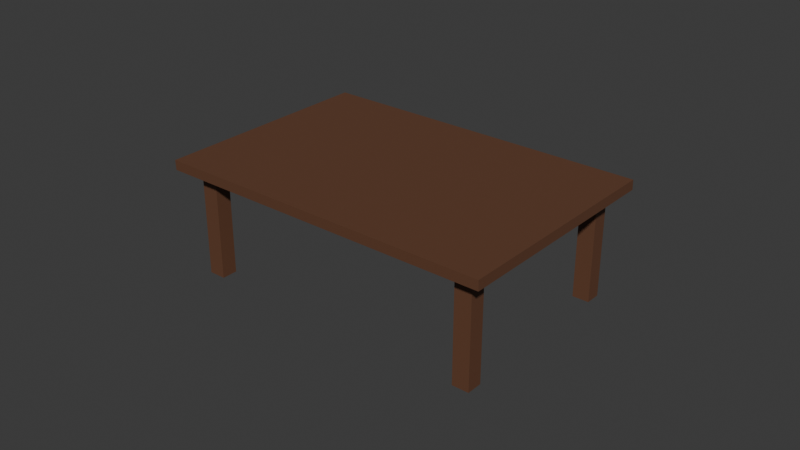 # Source: TableEmpty.blend  (saved by Blender 4.0.36; exported with 4.5.12 LTS)
import bpy
from mathutils import Matrix  # noqa: F401  (used for matrix-valued properties, if any)

bpy.ops.wm.read_factory_settings(use_empty=True)
scene = bpy.context.scene
scene.name = 'Scene'

# ---- collections
col_collection = bpy.data.collections.new('Collection'); scene.collection.children.link(col_collection)

# ---- materials (node trees are filled in below, after node groups)
mat_material_048 = bpy.data.materials.new('Material.048')
mat_material_048.use_transparent_shadow = False
mat_material_049 = bpy.data.materials.new('Material.049')
mat_material_049.use_transparent_shadow = False
mat_material_001 = bpy.data.materials.new('Material.001')
mat_material_001.alpha_threshold = 0.0
mat_material_001.use_transparent_shadow = False
mat_material_001.roughness = 0.5
mat_material_001.line_color = (0.0, 0.0, 0.0, 1.0)
mat_material_827 = bpy.data.materials.new('Material.827')
mat_material_827.use_transparent_shadow = False
mat_material_026 = bpy.data.materials.new('Material.026')
mat_material_026.use_transparent_shadow = False
mat_material_027 = bpy.data.materials.new('Material.027')
mat_material_027.use_transparent_shadow = False
mat_material_010 = bpy.data.materials.new('Material.010')
mat_material_010.use_transparent_shadow = False
mat_material_005 = bpy.data.materials.new('Material.005')
mat_material_005.use_transparent_shadow = False
mat_material_006 = bpy.data.materials.new('Material.006')
mat_material_006.use_transparent_shadow = False
mat_material_007 = bpy.data.materials.new('Material.007')
mat_material_007.use_transparent_shadow = False
mat_material_008 = bpy.data.materials.new('Material.008')
mat_material_008.use_transparent_shadow = False
mat_material_009 = bpy.data.materials.new('Material.009')
mat_material_009.use_transparent_shadow = False
mat_material_011 = bpy.data.materials.new('Material.011')
mat_material_011.use_transparent_shadow = False
mat_material_014 = bpy.data.materials.new('Material.014')
mat_material_014.use_transparent_shadow = False
mat_material_015 = bpy.data.materials.new('Material.015')
mat_material_015.use_transparent_shadow = False
mat_material_016 = bpy.data.materials.new('Material.016')
mat_material_016.use_transparent_shadow = False
mat_material_017 = bpy.data.materials.new('Material.017')
mat_material_017.use_transparent_shadow = False
mat_material_018 = bpy.data.materials.new('Material.018')
mat_material_018.use_transparent_shadow = False
mat_material_019 = bpy.data.materials.new('Material.019')
mat_material_019.use_transparent_shadow = False
mat_material_020 = bpy.data.materials.new('Material.020')
mat_material_020.use_transparent_shadow = False
mat_material_021 = bpy.data.materials.new('Material.021')
mat_material_021.use_transparent_shadow = False
mat_material_022 = bpy.data.materials.new('Material.022')
mat_material_022.use_transparent_shadow = False
mat_material_023 = bpy.data.materials.new('Material.023')
mat_material_023.use_transparent_shadow = False
mat_material_024 = bpy.data.materials.new('Material.024')
mat_material_024.use_transparent_shadow = False
mat_material_025 = bpy.data.materials.new('Material.025')
mat_material_025.use_transparent_shadow = False
mat_material_028 = bpy.data.materials.new('Material.028')
mat_material_028.use_transparent_shadow = False
mat_material_029 = bpy.data.materials.new('Material.029')
mat_material_029.use_transparent_shadow = False
mat_material_030 = bpy.data.materials.new('Material.030')
mat_material_030.use_transparent_shadow = False
mat_material_031 = bpy.data.materials.new('Material.031')
mat_material_031.use_transparent_shadow = False
mat_material_032 = bpy.data.materials.new('Material.032')
mat_material_032.use_transparent_shadow = False
mat_material_033 = bpy.data.materials.new('Material.033')
mat_material_033.use_transparent_shadow = False
mat_material_012 = bpy.data.materials.new('Material.012')
mat_material_012.use_transparent_shadow = False
mat_material_013 = bpy.data.materials.new('Material.013')
mat_material_013.use_transparent_shadow = False
mat_material_034 = bpy.data.materials.new('Material.034')
mat_material_034.alpha_threshold = 0.0
mat_material_034.use_transparent_shadow = False
mat_material_034.roughness = 0.5
mat_material_034.line_color = (0.0, 0.0, 0.0, 1.0)
mat_material_035 = bpy.data.materials.new('Material.035')
mat_material_035.use_transparent_shadow = False
mat_material_036 = bpy.data.materials.new('Material.036')
mat_material_036.alpha_threshold = 0.0
mat_material_036.use_transparent_shadow = False
mat_material_036.roughness = 0.5
mat_material_036.line_color = (0.0, 0.0, 0.0, 1.0)
mat_material_037 = bpy.data.materials.new('Material.037')
mat_material_037.use_transparent_shadow = False
mat_material_038 = bpy.data.materials.new('Material.038')
mat_material_038.alpha_threshold = 0.0
mat_material_038.use_transparent_shadow = False
mat_material_038.roughness = 0.5
mat_material_038.line_color = (0.0, 0.0, 0.0, 1.0)
mat_material_039 = bpy.data.materials.new('Material.039')
mat_material_039.use_transparent_shadow = False
mat_material_040 = bpy.data.materials.new('Material.040')
mat_material_040.use_transparent_shadow = False
mat_material_041 = bpy.data.materials.new('Material.041')
mat_material_041.use_transparent_shadow = False
mat_material_042 = bpy.data.materials.new('Material.042')
mat_material_042.use_transparent_shadow = False
mat_material_043 = bpy.data.materials.new('Material.043')
mat_material_043.use_transparent_shadow = False
mat_material_443 = bpy.data.materials.new('Material.443')
mat_material_443.use_transparent_shadow = False
mat_material_444 = bpy.data.materials.new('Material.444')
mat_material_444.use_transparent_shadow = False
mat_material_445 = bpy.data.materials.new('Material.445')
mat_material_445.use_transparent_shadow = False
mat_material_864 = bpy.data.materials.new('Material.864')
mat_material_864.use_transparent_shadow = False
mat_material_659 = bpy.data.materials.new('Material.659')
mat_material_659.use_transparent_shadow = False
mat_material_660 = bpy.data.materials.new('Material.660')
mat_material_660.use_transparent_shadow = False
mat_material_661 = bpy.data.materials.new('Material.661')
mat_material_661.use_transparent_shadow = False
mat_material_662 = bpy.data.materials.new('Material.662')
mat_material_662.use_transparent_shadow = False
mat_material_663 = bpy.data.materials.new('Material.663')
mat_material_663.use_transparent_shadow = False
mat_material_664 = bpy.data.materials.new('Material.664')
mat_material_664.use_transparent_shadow = False
mat_material_869 = bpy.data.materials.new('Material.869')
mat_material_869.use_transparent_shadow = False
mat_material_828 = bpy.data.materials.new('Material.828')
mat_material_828.use_transparent_shadow = False
mat_material_829 = bpy.data.materials.new('Material.829')
mat_material_829.use_transparent_shadow = False
mat_material_830 = bpy.data.materials.new('Material.830')
mat_material_830.use_transparent_shadow = False
mat_material_866 = bpy.data.materials.new('Material.866')
mat_material_866.use_transparent_shadow = False
mat_material_867 = bpy.data.materials.new('Material.867')
mat_material_867.use_transparent_shadow = False
mat_material_868 = bpy.data.materials.new('Material.868')
mat_material_868.use_transparent_shadow = False

# ---- node groups
ng_auto_smooth = bpy.data.node_groups.new('Auto Smooth', 'GeometryNodeTree')
_s = ng_auto_smooth.interface.new_socket(name='Geometry', in_out='OUTPUT', socket_type='NodeSocketGeometry')
_s = ng_auto_smooth.interface.new_socket(name='Geometry', in_out='INPUT', socket_type='NodeSocketGeometry')
_s = ng_auto_smooth.interface.new_socket(name='Angle', in_out='INPUT', socket_type='NodeSocketFloat')
_s.subtype = 'ANGLE'
_s.min_value = 0.0
_s.max_value = 3.142
ng_auto_smooth.is_modifier = True
_N = ng_auto_smooth.nodes; _L = ng_auto_smooth.links
n0 = _N.new('NodeGroupOutput'); n0.name = 'Group Output'; n0.location = (480, -100)
n1 = _N.new('NodeGroupInput'); n1.name = 'Group Input'; n1.location = (-420, -300)
n2 = _N.new('NodeGroupInput'); n2.name = 'Group Input.001'; n2.location = (-60, -100)
n3 = _N.new('GeometryNodeSetShadeSmooth'); n3.name = 'Set Shade Smooth'; n3.location = (120, -100)
n3.domain = 'EDGE'
n4 = _N.new('GeometryNodeSetShadeSmooth'); n4.name = 'Set Shade Smooth.001'; n4.location = (300, -100)
n5 = _N.new('GeometryNodeInputMeshEdgeAngle'); n5.name = 'Edge Angle'; n5.location = (-420, -220)
n6 = _N.new('GeometryNodeInputEdgeSmooth'); n6.name = 'Is Edge Smooth'; n6.location = (-60, -160)
n7 = _N.new('GeometryNodeInputShadeSmooth'); n7.name = 'Is Face Smooth'; n7.location = (-240, -340)
n8 = _N.new('FunctionNodeBooleanMath'); n8.name = 'Boolean Math'; n8.location = (-60, -220)
n9 = _N.new('FunctionNodeCompare'); n9.name = 'Compare'; n9.location = (-240, -180)
n9.operation = 'LESS_EQUAL'
_L.new(n5.outputs[0], n9.inputs[0])
_L.new(n4.outputs[0], n0.inputs[0])
_L.new(n1.outputs[1], n9.inputs[1])
_L.new(n9.outputs[0], n8.inputs[0])
_L.new(n7.outputs[0], n8.inputs[1])
_L.new(n2.outputs[0], n3.inputs[0])
_L.new(n6.outputs[0], n3.inputs[1])
_L.new(n3.outputs[0], n4.inputs[0])
_L.new(n8.outputs[0], n3.inputs[2])
n0.is_active_output = True

# ---- material node trees
mat_material_048.use_nodes = True; mat_material_048.node_tree.nodes.clear()
_N = mat_material_048.node_tree.nodes; _L = mat_material_048.node_tree.links
n0 = _N.new('ShaderNodeBsdfPrincipled'); n0.name = 'Principled BSDF'; n0.location = (10, 300)
n0.distribution = 'GGX'
n0.subsurface_method = 'RANDOM_WALK_SKIN'
n0.inputs[0].default_value = (0.2019, 0.01377, 0.01055, 1.0)
n0.inputs[3].default_value = 1.45
n0.inputs[27].default_value = (0.0, 0.0, 0.0, 1.0)
n0.inputs[28].default_value = 1.0
n1 = _N.new('ShaderNodeOutputMaterial'); n1.name = 'Material Output'; n1.location = (300, 300)
_L.new(n0.outputs[0], n1.inputs[0])
n1.is_active_output = True
mat_material_049.use_nodes = True; mat_material_049.node_tree.nodes.clear()
_N = mat_material_049.node_tree.nodes; _L = mat_material_049.node_tree.links
n0 = _N.new('ShaderNodeBsdfPrincipled'); n0.name = 'Principled BSDF'; n0.location = (10, 300)
n0.distribution = 'GGX'
n0.subsurface_method = 'RANDOM_WALK_SKIN'
n0.inputs[3].default_value = 1.45
n0.inputs[27].default_value = (0.0, 0.0, 0.0, 1.0)
n0.inputs[28].default_value = 1.0
n1 = _N.new('ShaderNodeOutputMaterial'); n1.name = 'Material Output'; n1.location = (300, 300)
_L.new(n0.outputs[0], n1.inputs[0])
n1.is_active_output = True
mat_material_001.use_nodes = True; mat_material_001.node_tree.nodes.clear()
_N = mat_material_001.node_tree.nodes; _L = mat_material_001.node_tree.links
n0 = _N.new('ShaderNodeOutputMaterial'); n0.name = 'Material Output'; n0.location = (300, 300)
n1 = _N.new('ShaderNodeBsdfPrincipled'); n1.name = 'Principled BSDF'; n1.location = (10, 300)
n1.distribution = 'GGX'
n1.subsurface_method = 'RANDOM_WALK_SKIN'
n1.inputs[0].default_value = (0.1376, 0.05987, 0.03224, 1.0)
n1.inputs[3].default_value = 1.45
n1.inputs[27].default_value = (0.0, 0.0, 0.0, 1.0)
n1.inputs[28].default_value = 1.0
_L.new(n1.outputs[0], n0.inputs[0])
n0.is_active_output = True
mat_material_827.use_nodes = True; mat_material_827.node_tree.nodes.clear()
_N = mat_material_827.node_tree.nodes; _L = mat_material_827.node_tree.links
n0 = _N.new('ShaderNodeBsdfPrincipled'); n0.name = 'Principled BSDF'; n0.location = (10, 300)
n0.distribution = 'GGX'
n0.subsurface_method = 'RANDOM_WALK_SKIN'
n0.inputs[0].default_value = (0.2346, 0.09306, 0.02519, 1.0)
n0.inputs[3].default_value = 1.45
n0.inputs[27].default_value = (0.0, 0.0, 0.0, 1.0)
n0.inputs[28].default_value = 1.0
n1 = _N.new('ShaderNodeOutputMaterial'); n1.name = 'Material Output'; n1.location = (300, 300)
_L.new(n0.outputs[0], n1.inputs[0])
n1.is_active_output = True
mat_material_026.use_nodes = True; mat_material_026.node_tree.nodes.clear()
_N = mat_material_026.node_tree.nodes; _L = mat_material_026.node_tree.links
n0 = _N.new('ShaderNodeBsdfPrincipled'); n0.name = 'Principled BSDF'; n0.location = (10, 300)
n0.distribution = 'GGX'
n0.subsurface_method = 'RANDOM_WALK_SKIN'
n0.inputs[0].default_value = (0.8, 0.5844, 0.1343, 1.0)
n0.inputs[3].default_value = 1.45
n0.inputs[27].default_value = (0.0, 0.0, 0.0, 1.0)
n0.inputs[28].default_value = 1.0
n1 = _N.new('ShaderNodeOutputMaterial'); n1.name = 'Material Output'; n1.location = (300, 300)
_L.new(n0.outputs[0], n1.inputs[0])
n1.is_active_output = True
mat_material_027.use_nodes = True; mat_material_027.node_tree.nodes.clear()
_N = mat_material_027.node_tree.nodes; _L = mat_material_027.node_tree.links
n0 = _N.new('ShaderNodeBsdfPrincipled'); n0.name = 'Principled BSDF'; n0.location = (10, 300)
n0.distribution = 'GGX'
n0.subsurface_method = 'RANDOM_WALK_SKIN'
n0.inputs[0].default_value = (0.04696, 0.01401, 0.008877, 1.0)
n0.inputs[3].default_value = 1.45
n0.inputs[27].default_value = (0.0, 0.0, 0.0, 1.0)
n0.inputs[28].default_value = 1.0
n1 = _N.new('ShaderNodeOutputMaterial'); n1.name = 'Material Output'; n1.location = (300, 300)
_L.new(n0.outputs[0], n1.inputs[0])
n1.is_active_output = True
mat_material_010.use_nodes = True; mat_material_010.node_tree.nodes.clear()
_N = mat_material_010.node_tree.nodes; _L = mat_material_010.node_tree.links
n0 = _N.new('ShaderNodeBsdfPrincipled'); n0.name = 'Principled BSDF'; n0.location = (10, 300)
n0.distribution = 'GGX'
n0.subsurface_method = 'RANDOM_WALK_SKIN'
n0.inputs[0].default_value = (0.6038, 0.6038, 0.6038, 1.0)
n0.inputs[1].default_value = 0.4145
n0.inputs[2].default_value = 0.1684
n0.inputs[3].default_value = 1.45
n0.inputs[27].default_value = (0.0, 0.0, 0.0, 1.0)
n0.inputs[28].default_value = 1.0
n1 = _N.new('ShaderNodeOutputMaterial'); n1.name = 'Material Output'; n1.location = (300, 300)
_L.new(n0.outputs[0], n1.inputs[0])
n1.is_active_output = True
mat_material_005.use_nodes = True; mat_material_005.node_tree.nodes.clear()
_N = mat_material_005.node_tree.nodes; _L = mat_material_005.node_tree.links
n0 = _N.new('ShaderNodeBsdfPrincipled'); n0.name = 'Principled BSDF'; n0.location = (10, 300)
n0.distribution = 'GGX'
n0.subsurface_method = 'RANDOM_WALK_SKIN'
n0.inputs[0].default_value = (0.8, 0.5844, 0.1343, 1.0)
n0.inputs[3].default_value = 1.45
n0.inputs[27].default_value = (0.0, 0.0, 0.0, 1.0)
n0.inputs[28].default_value = 1.0
n1 = _N.new('ShaderNodeOutputMaterial'); n1.name = 'Material Output'; n1.location = (300, 300)
_L.new(n0.outputs[0], n1.inputs[0])
n1.is_active_output = True
mat_material_006.use_nodes = True; mat_material_006.node_tree.nodes.clear()
_N = mat_material_006.node_tree.nodes; _L = mat_material_006.node_tree.links
n0 = _N.new('ShaderNodeBsdfPrincipled'); n0.name = 'Principled BSDF'; n0.location = (10, 300)
n0.distribution = 'GGX'
n0.subsurface_method = 'RANDOM_WALK_SKIN'
n0.inputs[0].default_value = (0.04696, 0.01401, 0.008877, 1.0)
n0.inputs[3].default_value = 1.45
n0.inputs[27].default_value = (0.0, 0.0, 0.0, 1.0)
n0.inputs[28].default_value = 1.0
n1 = _N.new('ShaderNodeOutputMaterial'); n1.name = 'Material Output'; n1.location = (300, 300)
_L.new(n0.outputs[0], n1.inputs[0])
n1.is_active_output = True
mat_material_007.use_nodes = True; mat_material_007.node_tree.nodes.clear()
_N = mat_material_007.node_tree.nodes; _L = mat_material_007.node_tree.links
n0 = _N.new('ShaderNodeBsdfPrincipled'); n0.name = 'Principled BSDF'; n0.location = (10, 300)
n0.distribution = 'GGX'
n0.subsurface_method = 'RANDOM_WALK_SKIN'
n0.inputs[0].default_value = (0.08864, 0.2462, 0.07692, 1.0)
n0.inputs[3].default_value = 1.45
n0.inputs[27].default_value = (0.0, 0.0, 0.0, 1.0)
n0.inputs[28].default_value = 1.0
n1 = _N.new('ShaderNodeOutputMaterial'); n1.name = 'Material Output'; n1.location = (300, 300)
_L.new(n0.outputs[0], n1.inputs[0])
n1.is_active_output = True
mat_material_008.use_nodes = True; mat_material_008.node_tree.nodes.clear()
_N = mat_material_008.node_tree.nodes; _L = mat_material_008.node_tree.links
n0 = _N.new('ShaderNodeBsdfPrincipled'); n0.name = 'Principled BSDF'; n0.location = (10, 300)
n0.distribution = 'GGX'
n0.subsurface_method = 'RANDOM_WALK_SKIN'
n0.inputs[0].default_value = (0.01222, 0.00766, 0.004534, 1.0)
n0.inputs[3].default_value = 1.45
n0.inputs[27].default_value = (0.0, 0.0, 0.0, 1.0)
n0.inputs[28].default_value = 1.0
n1 = _N.new('ShaderNodeOutputMaterial'); n1.name = 'Material Output'; n1.location = (300, 300)
_L.new(n0.outputs[0], n1.inputs[0])
n1.is_active_output = True
mat_material_009.use_nodes = True; mat_material_009.node_tree.nodes.clear()
_N = mat_material_009.node_tree.nodes; _L = mat_material_009.node_tree.links
n0 = _N.new('ShaderNodeBsdfPrincipled'); n0.name = 'Principled BSDF'; n0.location = (10, 300)
n0.distribution = 'GGX'
n0.subsurface_method = 'RANDOM_WALK_SKIN'
n0.inputs[0].default_value = (0.08864, 0.2462, 0.07692, 1.0)
n0.inputs[3].default_value = 1.45
n0.inputs[27].default_value = (0.0, 0.0, 0.0, 1.0)
n0.inputs[28].default_value = 1.0
n1 = _N.new('ShaderNodeOutputMaterial'); n1.name = 'Material Output'; n1.location = (300, 300)
_L.new(n0.outputs[0], n1.inputs[0])
n1.is_active_output = True
mat_material_011.use_nodes = True; mat_material_011.node_tree.nodes.clear()
_N = mat_material_011.node_tree.nodes; _L = mat_material_011.node_tree.links
n0 = _N.new('ShaderNodeBsdfPrincipled'); n0.name = 'Principled BSDF'; n0.location = (10, 300)
n0.distribution = 'GGX'
n0.subsurface_method = 'RANDOM_WALK_SKIN'
n0.inputs[0].default_value = (0.01222, 0.00766, 0.004534, 1.0)
n0.inputs[3].default_value = 1.45
n0.inputs[27].default_value = (0.0, 0.0, 0.0, 1.0)
n0.inputs[28].default_value = 1.0
n1 = _N.new('ShaderNodeOutputMaterial'); n1.name = 'Material Output'; n1.location = (300, 300)
_L.new(n0.outputs[0], n1.inputs[0])
n1.is_active_output = True
mat_material_014.use_nodes = True; mat_material_014.node_tree.nodes.clear()
_N = mat_material_014.node_tree.nodes; _L = mat_material_014.node_tree.links
n0 = _N.new('ShaderNodeBsdfPrincipled'); n0.name = 'Principled BSDF'; n0.location = (10, 300)
n0.distribution = 'GGX'
n0.subsurface_method = 'RANDOM_WALK_SKIN'
n0.inputs[0].default_value = (0.08864, 0.2462, 0.07692, 1.0)
n0.inputs[3].default_value = 1.45
n0.inputs[27].default_value = (0.0, 0.0, 0.0, 1.0)
n0.inputs[28].default_value = 1.0
n1 = _N.new('ShaderNodeOutputMaterial'); n1.name = 'Material Output'; n1.location = (300, 300)
_L.new(n0.outputs[0], n1.inputs[0])
n1.is_active_output = True
mat_material_015.use_nodes = True; mat_material_015.node_tree.nodes.clear()
_N = mat_material_015.node_tree.nodes; _L = mat_material_015.node_tree.links
n0 = _N.new('ShaderNodeBsdfPrincipled'); n0.name = 'Principled BSDF'; n0.location = (10, 300)
n0.distribution = 'GGX'
n0.subsurface_method = 'RANDOM_WALK_SKIN'
n0.inputs[0].default_value = (0.01222, 0.00766, 0.004534, 1.0)
n0.inputs[3].default_value = 1.45
n0.inputs[27].default_value = (0.0, 0.0, 0.0, 1.0)
n0.inputs[28].default_value = 1.0
n1 = _N.new('ShaderNodeOutputMaterial'); n1.name = 'Material Output'; n1.location = (300, 300)
_L.new(n0.outputs[0], n1.inputs[0])
n1.is_active_output = True
mat_material_016.use_nodes = True; mat_material_016.node_tree.nodes.clear()
_N = mat_material_016.node_tree.nodes; _L = mat_material_016.node_tree.links
n0 = _N.new('ShaderNodeBsdfPrincipled'); n0.name = 'Principled BSDF'; n0.location = (10, 300)
n0.distribution = 'GGX'
n0.subsurface_method = 'RANDOM_WALK_SKIN'
n0.inputs[0].default_value = (0.8, 0.5844, 0.1343, 1.0)
n0.inputs[3].default_value = 1.45
n0.inputs[27].default_value = (0.0, 0.0, 0.0, 1.0)
n0.inputs[28].default_value = 1.0
n1 = _N.new('ShaderNodeOutputMaterial'); n1.name = 'Material Output'; n1.location = (300, 300)
_L.new(n0.outputs[0], n1.inputs[0])
n1.is_active_output = True
mat_material_017.use_nodes = True; mat_material_017.node_tree.nodes.clear()
_N = mat_material_017.node_tree.nodes; _L = mat_material_017.node_tree.links
n0 = _N.new('ShaderNodeBsdfPrincipled'); n0.name = 'Principled BSDF'; n0.location = (10, 300)
n0.distribution = 'GGX'
n0.subsurface_method = 'RANDOM_WALK_SKIN'
n0.inputs[0].default_value = (0.04696, 0.01401, 0.008877, 1.0)
n0.inputs[3].default_value = 1.45
n0.inputs[27].default_value = (0.0, 0.0, 0.0, 1.0)
n0.inputs[28].default_value = 1.0
n1 = _N.new('ShaderNodeOutputMaterial'); n1.name = 'Material Output'; n1.location = (300, 300)
_L.new(n0.outputs[0], n1.inputs[0])
n1.is_active_output = True
mat_material_018.use_nodes = True; mat_material_018.node_tree.nodes.clear()
_N = mat_material_018.node_tree.nodes; _L = mat_material_018.node_tree.links
n0 = _N.new('ShaderNodeBsdfPrincipled'); n0.name = 'Principled BSDF'; n0.location = (10, 300)
n0.distribution = 'GGX'
n0.subsurface_method = 'RANDOM_WALK_SKIN'
n0.inputs[0].default_value = (0.08864, 0.2462, 0.07692, 1.0)
n0.inputs[3].default_value = 1.45
n0.inputs[27].default_value = (0.0, 0.0, 0.0, 1.0)
n0.inputs[28].default_value = 1.0
n1 = _N.new('ShaderNodeOutputMaterial'); n1.name = 'Material Output'; n1.location = (300, 300)
_L.new(n0.outputs[0], n1.inputs[0])
n1.is_active_output = True
mat_material_019.use_nodes = True; mat_material_019.node_tree.nodes.clear()
_N = mat_material_019.node_tree.nodes; _L = mat_material_019.node_tree.links
n0 = _N.new('ShaderNodeBsdfPrincipled'); n0.name = 'Principled BSDF'; n0.location = (10, 300)
n0.distribution = 'GGX'
n0.subsurface_method = 'RANDOM_WALK_SKIN'
n0.inputs[0].default_value = (0.01222, 0.00766, 0.004534, 1.0)
n0.inputs[3].default_value = 1.45
n0.inputs[27].default_value = (0.0, 0.0, 0.0, 1.0)
n0.inputs[28].default_value = 1.0
n1 = _N.new('ShaderNodeOutputMaterial'); n1.name = 'Material Output'; n1.location = (300, 300)
_L.new(n0.outputs[0], n1.inputs[0])
n1.is_active_output = True
mat_material_020.use_nodes = True; mat_material_020.node_tree.nodes.clear()
_N = mat_material_020.node_tree.nodes; _L = mat_material_020.node_tree.links
n0 = _N.new('ShaderNodeBsdfPrincipled'); n0.name = 'Principled BSDF'; n0.location = (10, 300)
n0.distribution = 'GGX'
n0.subsurface_method = 'RANDOM_WALK_SKIN'
n0.inputs[0].default_value = (0.08864, 0.2462, 0.07692, 1.0)
n0.inputs[3].default_value = 1.45
n0.inputs[27].default_value = (0.0, 0.0, 0.0, 1.0)
n0.inputs[28].default_value = 1.0
n1 = _N.new('ShaderNodeOutputMaterial'); n1.name = 'Material Output'; n1.location = (300, 300)
_L.new(n0.outputs[0], n1.inputs[0])
n1.is_active_output = True
mat_material_021.use_nodes = True; mat_material_021.node_tree.nodes.clear()
_N = mat_material_021.node_tree.nodes; _L = mat_material_021.node_tree.links
n0 = _N.new('ShaderNodeBsdfPrincipled'); n0.name = 'Principled BSDF'; n0.location = (10, 300)
n0.distribution = 'GGX'
n0.subsurface_method = 'RANDOM_WALK_SKIN'
n0.inputs[0].default_value = (0.01222, 0.00766, 0.004534, 1.0)
n0.inputs[3].default_value = 1.45
n0.inputs[27].default_value = (0.0, 0.0, 0.0, 1.0)
n0.inputs[28].default_value = 1.0
n1 = _N.new('ShaderNodeOutputMaterial'); n1.name = 'Material Output'; n1.location = (300, 300)
_L.new(n0.outputs[0], n1.inputs[0])
n1.is_active_output = True
mat_material_022.use_nodes = True; mat_material_022.node_tree.nodes.clear()
_N = mat_material_022.node_tree.nodes; _L = mat_material_022.node_tree.links
n0 = _N.new('ShaderNodeBsdfPrincipled'); n0.name = 'Principled BSDF'; n0.location = (10, 300)
n0.distribution = 'GGX'
n0.subsurface_method = 'RANDOM_WALK_SKIN'
n0.inputs[0].default_value = (0.08864, 0.2462, 0.07692, 1.0)
n0.inputs[3].default_value = 1.45
n0.inputs[27].default_value = (0.0, 0.0, 0.0, 1.0)
n0.inputs[28].default_value = 1.0
n1 = _N.new('ShaderNodeOutputMaterial'); n1.name = 'Material Output'; n1.location = (300, 300)
_L.new(n0.outputs[0], n1.inputs[0])
n1.is_active_output = True
mat_material_023.use_nodes = True; mat_material_023.node_tree.nodes.clear()
_N = mat_material_023.node_tree.nodes; _L = mat_material_023.node_tree.links
n0 = _N.new('ShaderNodeBsdfPrincipled'); n0.name = 'Principled BSDF'; n0.location = (10, 300)
n0.distribution = 'GGX'
n0.subsurface_method = 'RANDOM_WALK_SKIN'
n0.inputs[0].default_value = (0.01222, 0.00766, 0.004534, 1.0)
n0.inputs[3].default_value = 1.45
n0.inputs[27].default_value = (0.0, 0.0, 0.0, 1.0)
n0.inputs[28].default_value = 1.0
n1 = _N.new('ShaderNodeOutputMaterial'); n1.name = 'Material Output'; n1.location = (300, 300)
_L.new(n0.outputs[0], n1.inputs[0])
n1.is_active_output = True
mat_material_024.use_nodes = True; mat_material_024.node_tree.nodes.clear()
_N = mat_material_024.node_tree.nodes; _L = mat_material_024.node_tree.links
n0 = _N.new('ShaderNodeBsdfPrincipled'); n0.name = 'Principled BSDF'; n0.location = (10, 300)
n0.distribution = 'GGX'
n0.subsurface_method = 'RANDOM_WALK_SKIN'
n0.inputs[0].default_value = (0.08864, 0.2462, 0.07692, 1.0)
n0.inputs[3].default_value = 1.45
n0.inputs[27].default_value = (0.0, 0.0, 0.0, 1.0)
n0.inputs[28].default_value = 1.0
n1 = _N.new('ShaderNodeOutputMaterial'); n1.name = 'Material Output'; n1.location = (300, 300)
_L.new(n0.outputs[0], n1.inputs[0])
n1.is_active_output = True
mat_material_025.use_nodes = True; mat_material_025.node_tree.nodes.clear()
_N = mat_material_025.node_tree.nodes; _L = mat_material_025.node_tree.links
n0 = _N.new('ShaderNodeBsdfPrincipled'); n0.name = 'Principled BSDF'; n0.location = (10, 300)
n0.distribution = 'GGX'
n0.subsurface_method = 'RANDOM_WALK_SKIN'
n0.inputs[0].default_value = (0.01222, 0.00766, 0.004534, 1.0)
n0.inputs[3].default_value = 1.45
n0.inputs[27].default_value = (0.0, 0.0, 0.0, 1.0)
n0.inputs[28].default_value = 1.0
n1 = _N.new('ShaderNodeOutputMaterial'); n1.name = 'Material Output'; n1.location = (300, 300)
_L.new(n0.outputs[0], n1.inputs[0])
n1.is_active_output = True
mat_material_028.use_nodes = True; mat_material_028.node_tree.nodes.clear()
_N = mat_material_028.node_tree.nodes; _L = mat_material_028.node_tree.links
n0 = _N.new('ShaderNodeBsdfPrincipled'); n0.name = 'Principled BSDF'; n0.location = (10, 300)
n0.distribution = 'GGX'
n0.subsurface_method = 'RANDOM_WALK_SKIN'
n0.inputs[0].default_value = (0.08864, 0.2462, 0.07692, 1.0)
n0.inputs[3].default_value = 1.45
n0.inputs[27].default_value = (0.0, 0.0, 0.0, 1.0)
n0.inputs[28].default_value = 1.0
n1 = _N.new('ShaderNodeOutputMaterial'); n1.name = 'Material Output'; n1.location = (300, 300)
_L.new(n0.outputs[0], n1.inputs[0])
n1.is_active_output = True
mat_material_029.use_nodes = True; mat_material_029.node_tree.nodes.clear()
_N = mat_material_029.node_tree.nodes; _L = mat_material_029.node_tree.links
n0 = _N.new('ShaderNodeBsdfPrincipled'); n0.name = 'Principled BSDF'; n0.location = (10, 300)
n0.distribution = 'GGX'
n0.subsurface_method = 'RANDOM_WALK_SKIN'
n0.inputs[0].default_value = (0.01222, 0.00766, 0.004534, 1.0)
n0.inputs[3].default_value = 1.45
n0.inputs[27].default_value = (0.0, 0.0, 0.0, 1.0)
n0.inputs[28].default_value = 1.0
n1 = _N.new('ShaderNodeOutputMaterial'); n1.name = 'Material Output'; n1.location = (300, 300)
_L.new(n0.outputs[0], n1.inputs[0])
n1.is_active_output = True
mat_material_030.use_nodes = True; mat_material_030.node_tree.nodes.clear()
_N = mat_material_030.node_tree.nodes; _L = mat_material_030.node_tree.links
n0 = _N.new('ShaderNodeBsdfPrincipled'); n0.name = 'Principled BSDF'; n0.location = (10, 300)
n0.distribution = 'GGX'
n0.subsurface_method = 'RANDOM_WALK_SKIN'
n0.inputs[0].default_value = (0.08864, 0.2462, 0.07692, 1.0)
n0.inputs[3].default_value = 1.45
n0.inputs[27].default_value = (0.0, 0.0, 0.0, 1.0)
n0.inputs[28].default_value = 1.0
n1 = _N.new('ShaderNodeOutputMaterial'); n1.name = 'Material Output'; n1.location = (300, 300)
_L.new(n0.outputs[0], n1.inputs[0])
n1.is_active_output = True
mat_material_031.use_nodes = True; mat_material_031.node_tree.nodes.clear()
_N = mat_material_031.node_tree.nodes; _L = mat_material_031.node_tree.links
n0 = _N.new('ShaderNodeBsdfPrincipled'); n0.name = 'Principled BSDF'; n0.location = (10, 300)
n0.distribution = 'GGX'
n0.subsurface_method = 'RANDOM_WALK_SKIN'
n0.inputs[0].default_value = (0.01222, 0.00766, 0.004534, 1.0)
n0.inputs[3].default_value = 1.45
n0.inputs[27].default_value = (0.0, 0.0, 0.0, 1.0)
n0.inputs[28].default_value = 1.0
n1 = _N.new('ShaderNodeOutputMaterial'); n1.name = 'Material Output'; n1.location = (300, 300)
_L.new(n0.outputs[0], n1.inputs[0])
n1.is_active_output = True
mat_material_032.use_nodes = True; mat_material_032.node_tree.nodes.clear()
_N = mat_material_032.node_tree.nodes; _L = mat_material_032.node_tree.links
n0 = _N.new('ShaderNodeBsdfPrincipled'); n0.name = 'Principled BSDF'; n0.location = (10, 300)
n0.distribution = 'GGX'
n0.subsurface_method = 'RANDOM_WALK_SKIN'
n0.inputs[0].default_value = (0.08864, 0.2462, 0.07692, 1.0)
n0.inputs[3].default_value = 1.45
n0.inputs[27].default_value = (0.0, 0.0, 0.0, 1.0)
n0.inputs[28].default_value = 1.0
n1 = _N.new('ShaderNodeOutputMaterial'); n1.name = 'Material Output'; n1.location = (300, 300)
_L.new(n0.outputs[0], n1.inputs[0])
n1.is_active_output = True
mat_material_033.use_nodes = True; mat_material_033.node_tree.nodes.clear()
_N = mat_material_033.node_tree.nodes; _L = mat_material_033.node_tree.links
n0 = _N.new('ShaderNodeBsdfPrincipled'); n0.name = 'Principled BSDF'; n0.location = (10, 300)
n0.distribution = 'GGX'
n0.subsurface_method = 'RANDOM_WALK_SKIN'
n0.inputs[0].default_value = (0.01222, 0.00766, 0.004534, 1.0)
n0.inputs[3].default_value = 1.45
n0.inputs[27].default_value = (0.0, 0.0, 0.0, 1.0)
n0.inputs[28].default_value = 1.0
n1 = _N.new('ShaderNodeOutputMaterial'); n1.name = 'Material Output'; n1.location = (300, 300)
_L.new(n0.outputs[0], n1.inputs[0])
n1.is_active_output = True
mat_material_012.use_nodes = True; mat_material_012.node_tree.nodes.clear()
_N = mat_material_012.node_tree.nodes; _L = mat_material_012.node_tree.links
n0 = _N.new('ShaderNodeBsdfPrincipled'); n0.name = 'Principled BSDF'; n0.location = (10, 300)
n0.distribution = 'GGX'
n0.subsurface_method = 'RANDOM_WALK_SKIN'
n0.inputs[0].default_value = (0.8, 0.5844, 0.1343, 1.0)
n0.inputs[3].default_value = 1.45
n0.inputs[27].default_value = (0.0, 0.0, 0.0, 1.0)
n0.inputs[28].default_value = 1.0
n1 = _N.new('ShaderNodeOutputMaterial'); n1.name = 'Material Output'; n1.location = (300, 300)
_L.new(n0.outputs[0], n1.inputs[0])
n1.is_active_output = True
mat_material_013.use_nodes = True; mat_material_013.node_tree.nodes.clear()
_N = mat_material_013.node_tree.nodes; _L = mat_material_013.node_tree.links
n0 = _N.new('ShaderNodeBsdfPrincipled'); n0.name = 'Principled BSDF'; n0.location = (10, 300)
n0.distribution = 'GGX'
n0.subsurface_method = 'RANDOM_WALK_SKIN'
n0.inputs[0].default_value = (0.04696, 0.01401, 0.008877, 1.0)
n0.inputs[3].default_value = 1.45
n0.inputs[27].default_value = (0.0, 0.0, 0.0, 1.0)
n0.inputs[28].default_value = 1.0
n1 = _N.new('ShaderNodeOutputMaterial'); n1.name = 'Material Output'; n1.location = (300, 300)
_L.new(n0.outputs[0], n1.inputs[0])
n1.is_active_output = True
mat_material_034.use_nodes = True; mat_material_034.node_tree.nodes.clear()
_N = mat_material_034.node_tree.nodes; _L = mat_material_034.node_tree.links
n0 = _N.new('ShaderNodeOutputMaterial'); n0.name = 'Material Output'; n0.location = (300, 300)
n1 = _N.new('ShaderNodeBsdfPrincipled'); n1.name = 'Principled BSDF'; n1.location = (10, 300)
n1.distribution = 'GGX'
n1.subsurface_method = 'RANDOM_WALK_SKIN'
n1.inputs[0].default_value = (0.08353, 0.01885, 0.0102, 1.0)
n1.inputs[3].default_value = 1.45
n1.inputs[27].default_value = (0.0, 0.0, 0.0, 1.0)
n1.inputs[28].default_value = 1.0
_L.new(n1.outputs[0], n0.inputs[0])
n0.is_active_output = True
mat_material_035.use_nodes = True; mat_material_035.node_tree.nodes.clear()
_N = mat_material_035.node_tree.nodes; _L = mat_material_035.node_tree.links
n0 = _N.new('ShaderNodeBsdfPrincipled'); n0.name = 'Principled BSDF'; n0.location = (10, 300)
n0.distribution = 'GGX'
n0.subsurface_method = 'RANDOM_WALK_SKIN'
n0.inputs[3].default_value = 1.45
n0.inputs[27].default_value = (0.0, 0.0, 0.0, 1.0)
n0.inputs[28].default_value = 1.0
n1 = _N.new('ShaderNodeOutputMaterial'); n1.name = 'Material Output'; n1.location = (300, 300)
_L.new(n0.outputs[0], n1.inputs[0])
n1.is_active_output = True
mat_material_036.use_nodes = True; mat_material_036.node_tree.nodes.clear()
_N = mat_material_036.node_tree.nodes; _L = mat_material_036.node_tree.links
n0 = _N.new('ShaderNodeOutputMaterial'); n0.name = 'Material Output'; n0.location = (300, 300)
n1 = _N.new('ShaderNodeBsdfPrincipled'); n1.name = 'Principled BSDF'; n1.location = (10, 300)
n1.distribution = 'GGX'
n1.subsurface_method = 'RANDOM_WALK_SKIN'
n1.inputs[0].default_value = (0.08353, 0.01885, 0.0102, 1.0)
n1.inputs[3].default_value = 1.45
n1.inputs[27].default_value = (0.0, 0.0, 0.0, 1.0)
n1.inputs[28].default_value = 1.0
_L.new(n1.outputs[0], n0.inputs[0])
n0.is_active_output = True
mat_material_037.use_nodes = True; mat_material_037.node_tree.nodes.clear()
_N = mat_material_037.node_tree.nodes; _L = mat_material_037.node_tree.links
n0 = _N.new('ShaderNodeBsdfPrincipled'); n0.name = 'Principled BSDF'; n0.location = (10, 300)
n0.distribution = 'GGX'
n0.subsurface_method = 'RANDOM_WALK_SKIN'
n0.inputs[3].default_value = 1.45
n0.inputs[27].default_value = (0.0, 0.0, 0.0, 1.0)
n0.inputs[28].default_value = 1.0
n1 = _N.new('ShaderNodeOutputMaterial'); n1.name = 'Material Output'; n1.location = (300, 300)
_L.new(n0.outputs[0], n1.inputs[0])
n1.is_active_output = True
mat_material_038.use_nodes = True; mat_material_038.node_tree.nodes.clear()
_N = mat_material_038.node_tree.nodes; _L = mat_material_038.node_tree.links
n0 = _N.new('ShaderNodeOutputMaterial'); n0.name = 'Material Output'; n0.location = (300, 300)
n1 = _N.new('ShaderNodeBsdfPrincipled'); n1.name = 'Principled BSDF'; n1.location = (10, 300)
n1.distribution = 'GGX'
n1.subsurface_method = 'RANDOM_WALK_SKIN'
n1.inputs[0].default_value = (0.08353, 0.01885, 0.0102, 1.0)
n1.inputs[3].default_value = 1.45
n1.inputs[27].default_value = (0.0, 0.0, 0.0, 1.0)
n1.inputs[28].default_value = 1.0
_L.new(n1.outputs[0], n0.inputs[0])
n0.is_active_output = True
mat_material_039.use_nodes = True; mat_material_039.node_tree.nodes.clear()
_N = mat_material_039.node_tree.nodes; _L = mat_material_039.node_tree.links
n0 = _N.new('ShaderNodeBsdfPrincipled'); n0.name = 'Principled BSDF'; n0.location = (10, 300)
n0.distribution = 'GGX'
n0.subsurface_method = 'RANDOM_WALK_SKIN'
n0.inputs[3].default_value = 1.45
n0.inputs[27].default_value = (0.0, 0.0, 0.0, 1.0)
n0.inputs[28].default_value = 1.0
n1 = _N.new('ShaderNodeOutputMaterial'); n1.name = 'Material Output'; n1.location = (300, 300)
_L.new(n0.outputs[0], n1.inputs[0])
n1.is_active_output = True
mat_material_040.use_nodes = True; mat_material_040.node_tree.nodes.clear()
_N = mat_material_040.node_tree.nodes; _L = mat_material_040.node_tree.links
n0 = _N.new('ShaderNodeBsdfPrincipled'); n0.name = 'Principled BSDF'; n0.location = (10, 300)
n0.distribution = 'GGX'
n0.subsurface_method = 'RANDOM_WALK_SKIN'
n0.inputs[0].default_value = (0.8, 0.4408, 0.7932, 1.0)
n0.inputs[1].default_value = 0.5026
n0.inputs[3].default_value = 1.45
n0.inputs[27].default_value = (0.0, 0.0, 0.0, 1.0)
n0.inputs[28].default_value = 1.0
n1 = _N.new('ShaderNodeOutputMaterial'); n1.name = 'Material Output'; n1.location = (300, 300)
_L.new(n0.outputs[0], n1.inputs[0])
n1.is_active_output = True
mat_material_041.use_nodes = True; mat_material_041.node_tree.nodes.clear()
_N = mat_material_041.node_tree.nodes; _L = mat_material_041.node_tree.links
n0 = _N.new('ShaderNodeBsdfPrincipled'); n0.name = 'Principled BSDF'; n0.location = (10, 300)
n0.distribution = 'GGX'
n0.subsurface_method = 'RANDOM_WALK_SKIN'
n0.inputs[0].default_value = (0.0, 0.0, 0.0, 1.0)
n0.inputs[1].default_value = 0.8031
n0.inputs[2].default_value = 0.2306
n0.inputs[3].default_value = 1.45
n0.inputs[27].default_value = (0.0, 0.0, 0.0, 1.0)
n0.inputs[28].default_value = 1.0
n1 = _N.new('ShaderNodeOutputMaterial'); n1.name = 'Material Output'; n1.location = (300, 300)
_L.new(n0.outputs[0], n1.inputs[0])
n1.is_active_output = True
mat_material_042.use_nodes = True; mat_material_042.node_tree.nodes.clear()
_N = mat_material_042.node_tree.nodes; _L = mat_material_042.node_tree.links
n0 = _N.new('ShaderNodeBsdfPrincipled'); n0.name = 'Principled BSDF'; n0.location = (10, 300)
n0.distribution = 'GGX'
n0.subsurface_method = 'RANDOM_WALK_SKIN'
n0.inputs[0].default_value = (0.8, 0.4408, 0.7932, 1.0)
n0.inputs[1].default_value = 0.5026
n0.inputs[3].default_value = 1.45
n0.inputs[27].default_value = (0.0, 0.0, 0.0, 1.0)
n0.inputs[28].default_value = 1.0
n1 = _N.new('ShaderNodeOutputMaterial'); n1.name = 'Material Output'; n1.location = (300, 300)
_L.new(n0.outputs[0], n1.inputs[0])
n1.is_active_output = True
mat_material_043.use_nodes = True; mat_material_043.node_tree.nodes.clear()
_N = mat_material_043.node_tree.nodes; _L = mat_material_043.node_tree.links
n0 = _N.new('ShaderNodeBsdfPrincipled'); n0.name = 'Principled BSDF'; n0.location = (10, 300)
n0.distribution = 'GGX'
n0.subsurface_method = 'RANDOM_WALK_SKIN'
n0.inputs[0].default_value = (0.0, 0.0, 0.0, 1.0)
n0.inputs[1].default_value = 0.8031
n0.inputs[2].default_value = 0.2306
n0.inputs[3].default_value = 1.45
n0.inputs[27].default_value = (0.0, 0.0, 0.0, 1.0)
n0.inputs[28].default_value = 1.0
n1 = _N.new('ShaderNodeOutputMaterial'); n1.name = 'Material Output'; n1.location = (300, 300)
_L.new(n0.outputs[0], n1.inputs[0])
n1.is_active_output = True
mat_material_443.use_nodes = True; mat_material_443.node_tree.nodes.clear()
_N = mat_material_443.node_tree.nodes; _L = mat_material_443.node_tree.links
n0 = _N.new('ShaderNodeBsdfPrincipled'); n0.name = 'Principled BSDF'; n0.location = (10, 300)
n0.distribution = 'GGX'
n0.subsurface_method = 'RANDOM_WALK_SKIN'
n0.inputs[0].default_value = (0.3032, 0.1536, 0.08041, 1.0)
n0.inputs[3].default_value = 1.45
n0.inputs[27].default_value = (0.0, 0.0, 0.0, 1.0)
n0.inputs[28].default_value = 1.0
n1 = _N.new('ShaderNodeOutputMaterial'); n1.name = 'Material Output'; n1.location = (300, 300)
_L.new(n0.outputs[0], n1.inputs[0])
n1.is_active_output = True
mat_material_444.use_nodes = True; mat_material_444.node_tree.nodes.clear()
_N = mat_material_444.node_tree.nodes; _L = mat_material_444.node_tree.links
n0 = _N.new('ShaderNodeBsdfPrincipled'); n0.name = 'Principled BSDF'; n0.location = (10, 300)
n0.distribution = 'GGX'
n0.subsurface_method = 'RANDOM_WALK_SKIN'
n0.inputs[0].default_value = (0.06681, 0.001391, 0.0008789, 1.0)
n0.inputs[3].default_value = 1.45
n0.inputs[27].default_value = (0.0, 0.0, 0.0, 1.0)
n0.inputs[28].default_value = 1.0
n1 = _N.new('ShaderNodeOutputMaterial'); n1.name = 'Material Output'; n1.location = (300, 300)
_L.new(n0.outputs[0], n1.inputs[0])
n1.is_active_output = True
mat_material_445.use_nodes = True; mat_material_445.node_tree.nodes.clear()
_N = mat_material_445.node_tree.nodes; _L = mat_material_445.node_tree.links
n0 = _N.new('ShaderNodeBsdfPrincipled'); n0.name = 'Principled BSDF'; n0.location = (10, 300)
n0.distribution = 'GGX'
n0.subsurface_method = 'RANDOM_WALK_SKIN'
n0.inputs[0].default_value = (0.3931, 0.0, 0.001161, 1.0)
n0.inputs[3].default_value = 1.45
n0.inputs[27].default_value = (0.0, 0.0, 0.0, 1.0)
n0.inputs[28].default_value = 1.0
n1 = _N.new('ShaderNodeOutputMaterial'); n1.name = 'Material Output'; n1.location = (300, 300)
_L.new(n0.outputs[0], n1.inputs[0])
n1.is_active_output = True
mat_material_864.use_nodes = True; mat_material_864.node_tree.nodes.clear()
_N = mat_material_864.node_tree.nodes; _L = mat_material_864.node_tree.links
n0 = _N.new('ShaderNodeBsdfPrincipled'); n0.name = 'Principled BSDF'; n0.location = (10, 300)
n0.distribution = 'GGX'
n0.subsurface_method = 'RANDOM_WALK_SKIN'
n0.inputs[0].default_value = (0.8829, 0.6015, 0.0, 1.0)
n0.inputs[3].default_value = 1.45
n0.inputs[27].default_value = (0.0, 0.0, 0.0, 1.0)
n0.inputs[28].default_value = 1.0
n1 = _N.new('ShaderNodeOutputMaterial'); n1.name = 'Material Output'; n1.location = (300, 300)
_L.new(n0.outputs[0], n1.inputs[0])
n1.is_active_output = True
mat_material_659.use_nodes = True; mat_material_659.node_tree.nodes.clear()
_N = mat_material_659.node_tree.nodes; _L = mat_material_659.node_tree.links
n0 = _N.new('ShaderNodeBsdfPrincipled'); n0.name = 'Principled BSDF'; n0.location = (10, 300)
n0.distribution = 'GGX'
n0.subsurface_method = 'RANDOM_WALK_SKIN'
n0.inputs[0].default_value = (1.0, 1.0, 1.0, 1.0)
n0.inputs[3].default_value = 1.45
n0.inputs[27].default_value = (0.0, 0.0, 0.0, 1.0)
n0.inputs[28].default_value = 1.0
n1 = _N.new('ShaderNodeOutputMaterial'); n1.name = 'Material Output'; n1.location = (300, 300)
_L.new(n0.outputs[0], n1.inputs[0])
n1.is_active_output = True
mat_material_660.use_nodes = True; mat_material_660.node_tree.nodes.clear()
_N = mat_material_660.node_tree.nodes; _L = mat_material_660.node_tree.links
n0 = _N.new('ShaderNodeBsdfPrincipled'); n0.name = 'Principled BSDF'; n0.location = (10, 300)
n0.distribution = 'GGX'
n0.subsurface_method = 'RANDOM_WALK_SKIN'
n0.inputs[0].default_value = (0.8, 0.1007, 0.1007, 1.0)
n0.inputs[3].default_value = 1.45
n0.inputs[27].default_value = (0.0, 0.0, 0.0, 1.0)
n0.inputs[28].default_value = 1.0
n1 = _N.new('ShaderNodeOutputMaterial'); n1.name = 'Material Output'; n1.location = (300, 300)
_L.new(n0.outputs[0], n1.inputs[0])
n1.is_active_output = True
mat_material_661.use_nodes = True; mat_material_661.node_tree.nodes.clear()
_N = mat_material_661.node_tree.nodes; _L = mat_material_661.node_tree.links
n0 = _N.new('ShaderNodeBsdfPrincipled'); n0.name = 'Principled BSDF'; n0.location = (10, 300)
n0.distribution = 'GGX'
n0.subsurface_method = 'RANDOM_WALK_SKIN'
n0.inputs[0].default_value = (1.0, 1.0, 1.0, 1.0)
n0.inputs[3].default_value = 1.45
n0.inputs[27].default_value = (0.0, 0.0, 0.0, 1.0)
n0.inputs[28].default_value = 1.0
n1 = _N.new('ShaderNodeOutputMaterial'); n1.name = 'Material Output'; n1.location = (300, 300)
_L.new(n0.outputs[0], n1.inputs[0])
n1.is_active_output = True
mat_material_662.use_nodes = True; mat_material_662.node_tree.nodes.clear()
_N = mat_material_662.node_tree.nodes; _L = mat_material_662.node_tree.links
n0 = _N.new('ShaderNodeBsdfPrincipled'); n0.name = 'Principled BSDF'; n0.location = (10, 300)
n0.distribution = 'GGX'
n0.subsurface_method = 'RANDOM_WALK_SKIN'
n0.inputs[0].default_value = (0.8, 0.1007, 0.1007, 1.0)
n0.inputs[3].default_value = 1.45
n0.inputs[27].default_value = (0.0, 0.0, 0.0, 1.0)
n0.inputs[28].default_value = 1.0
n1 = _N.new('ShaderNodeOutputMaterial'); n1.name = 'Material Output'; n1.location = (300, 300)
_L.new(n0.outputs[0], n1.inputs[0])
n1.is_active_output = True
mat_material_663.use_nodes = True; mat_material_663.node_tree.nodes.clear()
_N = mat_material_663.node_tree.nodes; _L = mat_material_663.node_tree.links
n0 = _N.new('ShaderNodeBsdfPrincipled'); n0.name = 'Principled BSDF'; n0.location = (10, 300)
n0.distribution = 'GGX'
n0.subsurface_method = 'RANDOM_WALK_SKIN'
n0.inputs[0].default_value = (1.0, 1.0, 1.0, 1.0)
n0.inputs[3].default_value = 1.45
n0.inputs[27].default_value = (0.0, 0.0, 0.0, 1.0)
n0.inputs[28].default_value = 1.0
n1 = _N.new('ShaderNodeOutputMaterial'); n1.name = 'Material Output'; n1.location = (300, 300)
_L.new(n0.outputs[0], n1.inputs[0])
n1.is_active_output = True
mat_material_664.use_nodes = True; mat_material_664.node_tree.nodes.clear()
_N = mat_material_664.node_tree.nodes; _L = mat_material_664.node_tree.links
n0 = _N.new('ShaderNodeBsdfPrincipled'); n0.name = 'Principled BSDF'; n0.location = (10, 300)
n0.distribution = 'GGX'
n0.subsurface_method = 'RANDOM_WALK_SKIN'
n0.inputs[0].default_value = (0.8, 0.1007, 0.1007, 1.0)
n0.inputs[3].default_value = 1.45
n0.inputs[27].default_value = (0.0, 0.0, 0.0, 1.0)
n0.inputs[28].default_value = 1.0
n1 = _N.new('ShaderNodeOutputMaterial'); n1.name = 'Material Output'; n1.location = (300, 300)
_L.new(n0.outputs[0], n1.inputs[0])
n1.is_active_output = True
mat_material_869.use_nodes = True; mat_material_869.node_tree.nodes.clear()
_N = mat_material_869.node_tree.nodes; _L = mat_material_869.node_tree.links
n0 = _N.new('ShaderNodeBsdfPrincipled'); n0.name = 'Principled BSDF'; n0.location = (10, 300)
n0.distribution = 'GGX'
n0.subsurface_method = 'RANDOM_WALK_SKIN'
n0.inputs[3].default_value = 1.45
n0.inputs[27].default_value = (0.0, 0.0, 0.0, 1.0)
n0.inputs[28].default_value = 1.0
n1 = _N.new('ShaderNodeOutputMaterial'); n1.name = 'Material Output'; n1.location = (300, 300)
_L.new(n0.outputs[0], n1.inputs[0])
n1.is_active_output = True
mat_material_828.use_nodes = True; mat_material_828.node_tree.nodes.clear()
_N = mat_material_828.node_tree.nodes; _L = mat_material_828.node_tree.links
n0 = _N.new('ShaderNodeBsdfPrincipled'); n0.name = 'Principled BSDF'; n0.location = (10, 300)
n0.distribution = 'GGX'
n0.subsurface_method = 'RANDOM_WALK_SKIN'
n0.inputs[0].default_value = (0.3032, 0.1536, 0.08041, 1.0)
n0.inputs[3].default_value = 1.45
n0.inputs[27].default_value = (0.0, 0.0, 0.0, 1.0)
n0.inputs[28].default_value = 1.0
n1 = _N.new('ShaderNodeOutputMaterial'); n1.name = 'Material Output'; n1.location = (300, 300)
_L.new(n0.outputs[0], n1.inputs[0])
n1.is_active_output = True
mat_material_829.use_nodes = True; mat_material_829.node_tree.nodes.clear()
_N = mat_material_829.node_tree.nodes; _L = mat_material_829.node_tree.links
n0 = _N.new('ShaderNodeBsdfPrincipled'); n0.name = 'Principled BSDF'; n0.location = (10, 300)
n0.distribution = 'GGX'
n0.subsurface_method = 'RANDOM_WALK_SKIN'
n0.inputs[0].default_value = (0.06681, 0.001391, 0.0008789, 1.0)
n0.inputs[3].default_value = 1.45
n0.inputs[27].default_value = (0.0, 0.0, 0.0, 1.0)
n0.inputs[28].default_value = 1.0
n1 = _N.new('ShaderNodeOutputMaterial'); n1.name = 'Material Output'; n1.location = (300, 300)
_L.new(n0.outputs[0], n1.inputs[0])
n1.is_active_output = True
mat_material_830.use_nodes = True; mat_material_830.node_tree.nodes.clear()
_N = mat_material_830.node_tree.nodes; _L = mat_material_830.node_tree.links
n0 = _N.new('ShaderNodeBsdfPrincipled'); n0.name = 'Principled BSDF'; n0.location = (10, 300)
n0.distribution = 'GGX'
n0.subsurface_method = 'RANDOM_WALK_SKIN'
n0.inputs[0].default_value = (0.3931, 0.0, 0.001161, 1.0)
n0.inputs[3].default_value = 1.45
n0.inputs[27].default_value = (0.0, 0.0, 0.0, 1.0)
n0.inputs[28].default_value = 1.0
n1 = _N.new('ShaderNodeOutputMaterial'); n1.name = 'Material Output'; n1.location = (300, 300)
_L.new(n0.outputs[0], n1.inputs[0])
n1.is_active_output = True
mat_material_866.use_nodes = True; mat_material_866.node_tree.nodes.clear()
_N = mat_material_866.node_tree.nodes; _L = mat_material_866.node_tree.links
n0 = _N.new('ShaderNodeBsdfPrincipled'); n0.name = 'Principled BSDF'; n0.location = (10, 300)
n0.distribution = 'GGX'
n0.subsurface_method = 'RANDOM_WALK_SKIN'
n0.inputs[3].default_value = 1.45
n0.inputs[27].default_value = (0.0, 0.0, 0.0, 1.0)
n0.inputs[28].default_value = 1.0
n1 = _N.new('ShaderNodeOutputMaterial'); n1.name = 'Material Output'; n1.location = (300, 300)
_L.new(n0.outputs[0], n1.inputs[0])
n1.is_active_output = True
mat_material_867.use_nodes = True; mat_material_867.node_tree.nodes.clear()
_N = mat_material_867.node_tree.nodes; _L = mat_material_867.node_tree.links
n0 = _N.new('ShaderNodeBsdfPrincipled'); n0.name = 'Principled BSDF'; n0.location = (10, 300)
n0.distribution = 'GGX'
n0.subsurface_method = 'RANDOM_WALK_SKIN'
n0.inputs[3].default_value = 1.45
n0.inputs[27].default_value = (0.0, 0.0, 0.0, 1.0)
n0.inputs[28].default_value = 1.0
n1 = _N.new('ShaderNodeOutputMaterial'); n1.name = 'Material Output'; n1.location = (300, 300)
_L.new(n0.outputs[0], n1.inputs[0])
n1.is_active_output = True
mat_material_868.use_nodes = True; mat_material_868.node_tree.nodes.clear()
_N = mat_material_868.node_tree.nodes; _L = mat_material_868.node_tree.links
n0 = _N.new('ShaderNodeBsdfPrincipled'); n0.name = 'Principled BSDF'; n0.location = (10, 300)
n0.distribution = 'GGX'
n0.subsurface_method = 'RANDOM_WALK_SKIN'
n0.inputs[3].default_value = 1.45
n0.inputs[27].default_value = (0.0, 0.0, 0.0, 1.0)
n0.inputs[28].default_value = 1.0
n1 = _N.new('ShaderNodeOutputMaterial'); n1.name = 'Material Output'; n1.location = (300, 300)
_L.new(n0.outputs[0], n1.inputs[0])
n1.is_active_output = True

# ---- world
world_world = bpy.data.worlds.new('World'); scene.world = world_world
world_world.use_nodes = True; world_world.node_tree.nodes.clear()
_N = world_world.node_tree.nodes; _L = world_world.node_tree.links
n0 = _N.new('ShaderNodeOutputWorld'); n0.name = 'World Output'; n0.location = (300, 300)
n1 = _N.new('ShaderNodeBackground'); n1.name = 'Background'; n1.location = (10, 300)
n1.inputs[0].default_value = (0.05088, 0.05088, 0.05088, 1.0)
_L.new(n1.outputs[0], n0.inputs[0])
n0.is_active_output = True
world_world.color = (0.05088, 0.05088, 0.05088)
world_world.use_sun_shadow = False
world_world.sun_shadow_jitter_overblur = 0.0

# ---- meshes
me_cylinder_005 = bpy.data.meshes.new('Cylinder.005')
me_cylinder_005.from_pydata([(16.87, 3.112, -1.19), (5.849, -36.29, -1.19), (-41.84, 19.54, -1.19), (-52.86, -19.86, -1.19), (-38.76, 18.68, -1.19), (-49.79, -20.72, -1.19), (2.96, -35.48, -1.19), (13.98, 3.92, -1.19), (-42.56, 16.96, -1.19), (16.15, 0.5378, -1.19), (-39.47, 16.19, -2.26), (13.28, 1.435, -2.26), (-52.13, -17.23, -1.19), (-49.03, -18.0, -2.26), (3.712, -32.75, -2.26), (6.587, -33.65, -1.19), (7.355, -30.9, -1.19), (-51.36, -14.48, -1.19), (-48.27, -15.25, -2.26), (4.48, -30.01, -2.26), (-35.79, 17.84, -1.19), (-46.81, -21.56, -1.19), (-36.5, 15.36, -2.26), (-46.06, -18.83, -2.26), (-45.29, -16.08, -2.26), (0.06811, -34.67, -1.19), (11.09, 4.729, -1.19), (10.38, 2.244, -2.26), (0.8198, -31.94, -2.26), (1.588, -29.2, -2.26), (15.39, -2.169, -1.19), (-43.32, 14.26, -1.19), (-40.23, 13.48, -2.26), (12.52, -1.273, -2.26), (-37.26, 12.65, -2.26), (9.627, -0.4635, -2.26), (-36.5, 15.36, -22.17), (-39.47, 16.19, -22.17), (-48.27, -15.25, -22.17), (-49.03, -18.0, -22.17), (4.48, -30.01, -22.17), (3.712, -32.75, -22.17), (-46.06, -18.83, -22.17), (-45.29, -16.08, -22.17), (13.28, 1.435, -22.17), (10.38, 2.244, -22.17), (0.8198, -31.94, -22.17), (1.588, -29.2, -22.17), (-40.23, 13.48, -22.17), (12.52, -1.273, -22.17), (-37.26, 12.65, -22.17), (9.627, -0.4635, -22.17), (-41.14, 19.34, -1.19), (-52.16, -20.06, -1.19), (-41.84, 16.85, -2.26), (-51.41, -17.33, -2.26), (-50.64, -14.59, -2.26), (-42.6, 14.15, -2.26), (-52.65, -19.11, -1.19), (-49.56, -19.88, -2.26), (3.185, -34.64, -2.26), (6.06, -35.53, -1.19), (-46.59, -20.71, -2.26), (0.2927, -33.83, -2.26), (-51.93, -19.22, -2.26), (16.67, 2.376, -1.19), (-42.05, 18.8, -1.19), (-38.96, 18.03, -2.26), (13.79, 3.273, -2.26), (-35.98, 17.2, -2.26), (10.9, 4.082, -2.26), (-41.33, 18.69, -2.26), (5.192, -36.1, -1.19), (16.21, 3.295, -1.19), (15.51, 0.8103, -2.26), (5.944, -33.38, -2.26), (6.713, -30.63, -2.26), (14.75, -1.897, -2.26), (5.417, -35.26, -2.26), (16.02, 2.649, -2.26), (-52.64, -19.02, -2.984), (-52.85, -19.77, -2.984), (-41.12, 19.43, -2.984), (-41.83, 19.63, -2.984), (5.206, -36.02, -2.984), (5.863, -36.2, -2.984), (16.68, 2.465, -2.984), (16.88, 3.2, -2.984), (-35.78, 17.93, -2.984), (-38.75, 18.76, -2.984), (-52.15, -19.97, -2.984), (-49.77, -20.64, -2.984), (-49.56, -19.88, -2.984), (0.0819, -34.58, -2.984), (2.974, -35.39, -2.984), (16.23, 3.384, -2.984), (14.0, 4.008, -2.984), (3.185, -34.64, -2.984), (-42.03, 18.89, -2.984), (-42.55, 17.05, -2.984), (15.41, -2.081, -2.984), (16.16, 0.6266, -2.984), (-41.84, 16.85, -2.984), (-51.34, -14.39, -2.984), (-52.11, -17.14, -2.984), (6.073, -35.45, -2.984), (6.6, -33.56, -2.984), (-51.41, -17.33, -2.984), (7.369, -30.81, -2.984), (-43.31, 14.34, -2.984), (-50.64, -14.59, -2.984), (11.1, 4.817, -2.984), (-46.8, -21.47, -2.984), (-46.59, -20.71, -2.984), (0.2927, -33.83, -2.984), (-42.6, 14.15, -2.984), (-41.33, 18.69, -2.984), (-51.93, -19.22, -2.984), (5.417, -35.26, -2.984), (-38.96, 18.03, -2.984), (13.79, 3.273, -2.984), (-35.98, 17.2, -2.984), (10.9, 4.082, -2.984), (16.02, 2.649, -2.984), (15.51, 0.8103, -2.984), (5.944, -33.38, -2.984), (6.713, -30.63, -2.984), (14.75, -1.897, -2.984), (-23.01, -4.706, -0.1901), (-22.53, -4.902, -0.1901), (-22.11, -5.204, -0.1901), (-21.77, -5.595, -0.1901), (-21.53, -6.054, -0.1901), (-21.4, -6.556, -0.1901), (-21.39, -7.075, -0.1901), (-21.5, -7.581, -0.1901), (-21.73, -8.048, -0.1901), (-22.05, -8.451, -0.1901), (-22.46, -8.768, -0.1901), (-22.94, -8.982, -0.1901), (-23.45, -9.081, -0.1901), (-23.96, -9.061, -0.1901), (-24.46, -8.921, -0.1901), (-24.92, -8.67, -0.1901), (-25.3, -8.321, -0.1901), (-25.59, -7.893, -0.1901), (-25.78, -7.41, -0.1901), (-25.85, -6.896, -0.1901), (-25.8, -6.38, -0.1901), (-25.63, -5.89, -0.1901), (-25.35, -5.452, -0.1901), (-24.98, -5.089, -0.1901), (-24.54, -4.822, -0.1901), (-24.04, -4.665, -0.1901), (-23.53, -4.625, -0.1901), (-20.6, -0.4609, -0.2832), (-18.99, 5.144, -0.2832), (-20.53, -0.4811, -0.2832), (-18.92, 5.124, -0.2832), (-20.56, -0.5655, -0.2832), (-18.9, 5.202, -0.2832), (-25.98, 6.671, -0.13), (-25.97, 6.696, -0.1282), (-26.62, 4.464, -0.1343), (-26.02, 6.789, -0.161), (-25.98, 6.808, -0.1464), (-25.94, 6.822, -0.1283), (-26.69, 4.4, -0.158), (-26.66, 4.364, -0.1401), (-26.62, 4.33, -0.1191), (-26.01, 6.682, -0.3587), (-25.99, 6.714, -0.3563), (-25.97, 6.742, -0.3497), (-25.94, 6.766, -0.339), (-25.9, 6.786, -0.3244), (-25.86, 6.8, -0.3063), (-25.81, 6.809, -0.2851), (-25.7, 6.809, -0.2358), (-26.65, 4.488, -0.367), (-26.64, 4.522, -0.369), (-26.64, 4.452, -0.3607), (-26.63, 4.415, -0.3503), (-26.61, 4.378, -0.3359), (-26.58, 4.342, -0.3181), (-26.54, 4.307, -0.2971), (-26.5, 4.276, -0.2736), (-26.77, 3.872, -0.13), (-26.76, 3.896, -0.1282), (-27.4, 1.664, -0.1343), (-26.8, 3.989, -0.161), (-26.77, 4.008, -0.1464), (-26.72, 4.023, -0.1283), (-27.47, 1.6, -0.158), (-27.44, 1.564, -0.1401), (-27.41, 1.53, -0.1191), (-26.79, 3.882, -0.3587), (-26.78, 3.914, -0.3563), (-26.75, 3.942, -0.3497), (-26.72, 3.966, -0.339), (-26.69, 3.986, -0.3244), (-26.64, 4.0, -0.3063), (-26.59, 4.009, -0.2851), (-27.43, 1.688, -0.367), (-27.42, 1.723, -0.369), (-27.43, 1.652, -0.3607), (-27.41, 1.615, -0.3503), (-27.39, 1.578, -0.3359), (-27.36, 1.542, -0.3181), (-27.33, 1.507, -0.2971), (-27.28, 1.476, -0.2736), (-14.81, -24.32, -0.1546), (-14.77, -24.33, -0.1546), (-14.83, -24.38, -0.1546), (-14.78, -24.39, -0.1546), (-13.17, -24.85, -0.1546), (-13.12, -24.87, -0.1546), (-13.18, -24.91, -0.1546), (-13.14, -24.92, -0.1546), (-12.81, -24.88, -0.1546), (-12.77, -24.89, -0.1546), (-12.83, -24.94, -0.1546), (-12.79, -24.95, -0.1546), (-11.17, -25.41, -0.1546), (-11.12, -25.43, -0.1546), (-11.19, -25.47, -0.1546), (-11.14, -25.48, -0.1546), (-10.93, -25.41, -0.1546), (-10.88, -25.42, -0.1546), (-10.95, -25.46, -0.1546), (-10.9, -25.48, -0.1546), (-9.285, -25.94, -0.1546), (-9.238, -25.95, -0.1546), (-9.303, -25.99, -0.1546), (-9.256, -26.01, -0.1546), (-20.71, -22.67, -0.1546), (-20.66, -22.68, -0.1546), (-20.73, -22.73, -0.1546), (-20.68, -22.74, -0.1546), (-19.06, -23.2, -0.1546), (-19.02, -23.22, -0.1546), (-19.08, -23.26, -0.1546), (-19.03, -23.27, -0.1546), (-18.71, -23.23, -0.1546), (-18.66, -23.24, -0.1546), (-18.73, -23.29, -0.1546), (-18.68, -23.3, -0.1546), (-17.06, -23.76, -0.1546), (-17.02, -23.78, -0.1546), (-17.08, -23.82, -0.1546), (-17.04, -23.83, -0.1546), (-16.83, -23.76, -0.1546), (-16.78, -23.77, -0.1546), (-16.85, -23.81, -0.1546), (-16.8, -23.83, -0.1546), (-15.18, -24.29, -0.1546), (-15.13, -24.3, -0.1546), (-15.2, -24.34, -0.1546), (-15.15, -24.36, -0.1546), (-26.66, -21.01, -0.1546), (-26.61, -21.02, -0.1546), (-26.68, -21.06, -0.1546), (-26.63, -21.08, -0.1546), (-25.01, -21.54, -0.1546), (-24.97, -21.55, -0.1546), (-25.03, -21.59, -0.1546), (-24.98, -21.61, -0.1546), (-24.66, -21.56, -0.1546), (-24.61, -21.58, -0.1546), (-24.68, -21.62, -0.1546), (-24.63, -21.64, -0.1546), (-23.01, -22.1, -0.1546), (-22.97, -22.11, -0.1546), (-23.03, -22.15, -0.1546), (-22.99, -22.17, -0.1546), (-22.78, -22.09, -0.1546), (-22.73, -22.11, -0.1546), (-22.8, -22.15, -0.1546), (-22.75, -22.16, -0.1546), (-21.13, -22.62, -0.1546), (-21.08, -22.64, -0.1546), (-21.15, -22.68, -0.1546), (-21.1, -22.7, -0.1546), (-32.55, -19.36, -0.1546), (-32.51, -19.37, -0.1546), (-32.57, -19.41, -0.1546), (-32.53, -19.43, -0.1546), (-30.91, -19.89, -0.1546), (-30.86, -19.9, -0.1546), (-30.93, -19.94, -0.1546), (-30.88, -19.96, -0.1546), (-30.56, -19.91, -0.1546), (-30.51, -19.93, -0.1546), (-30.58, -19.97, -0.1546), (-30.53, -19.99, -0.1546), (-28.91, -20.45, -0.1546), (-28.86, -20.46, -0.1546), (-28.93, -20.5, -0.1546), (-28.88, -20.52, -0.1546), (-28.67, -20.44, -0.1546), (-28.63, -20.46, -0.1546), (-28.69, -20.5, -0.1546), (-28.65, -20.51, -0.1546), (-27.03, -20.97, -0.1546), (-26.98, -20.99, -0.1546), (-27.05, -21.03, -0.1546), (-27.0, -21.05, -0.1546), (-38.31, -17.75, -0.1546), (-38.27, -17.76, -0.1546), (-38.33, -17.8, -0.1546), (-38.28, -17.82, -0.1546), (-36.67, -18.28, -0.1546), (-36.62, -18.29, -0.1546), (-36.68, -18.33, -0.1546), (-36.64, -18.35, -0.1546), (-36.31, -18.3, -0.1546), (-36.27, -18.32, -0.1546), (-36.33, -18.36, -0.1546), (-36.29, -18.38, -0.1546), (-34.67, -18.84, -0.1546), (-34.62, -18.85, -0.1546), (-34.69, -18.89, -0.1546), (-34.64, -18.91, -0.1546), (-34.43, -18.83, -0.1546), (-34.38, -18.85, -0.1546), (-34.45, -18.89, -0.1546), (-34.4, -18.9, -0.1546), (-32.79, -19.36, -0.1546), (-32.74, -19.38, -0.1546), (-32.8, -19.42, -0.1546), (-32.76, -19.44, -0.1546), (-42.5, -14.7, -0.1546), (-42.47, -14.74, -0.1546), (-42.55, -14.73, -0.1546), (-42.52, -14.77, -0.1546), (-41.6, -16.17, -0.1546), (-41.57, -16.22, -0.1546), (-41.65, -16.2, -0.1546), (-41.62, -16.25, -0.1546), (-43.65, -12.32, -0.1546), (-43.63, -12.37, -0.1546), (-43.71, -12.35, -0.1546), (-43.69, -12.39, -0.1546), (-43.0, -13.93, -0.1546), (-42.98, -13.97, -0.1546), (-43.06, -13.95, -0.1546), (-43.04, -13.99, -0.1546), (-44.64, -9.956, -0.1546), (-44.62, -10.0, -0.1546), (-44.69, -9.973, -0.1546), (-44.68, -10.02, -0.1546), (-44.15, -11.62, -0.1546), (-44.14, -11.66, -0.1546), (-44.21, -11.63, -0.1546), (-44.19, -11.68, -0.1546), (-45.09, -7.47, -0.1546), (-45.09, -7.519, -0.1546), (-45.15, -7.477, -0.1546), (-45.15, -7.525, -0.1546), (-44.91, -9.19, -0.1546), (-44.9, -9.239, -0.1546), (-44.97, -9.196, -0.1546), (-44.96, -9.245, -0.1546), (-45.1, -4.663, -0.1546), (-45.11, -4.713, -0.1546), (-45.16, -4.661, -0.1546), (-45.17, -4.71, -0.1546), (-45.17, -6.392, -0.1546), (-45.18, -6.441, -0.1546), (-45.23, -6.389, -0.1546), (-45.24, -6.438, -0.1546), (-44.54, -1.886, -0.1546), (-44.56, -1.934, -0.1546), (-44.6, -1.87, -0.1546), (-44.61, -1.918, -0.1546), (-45.0, -3.556, -0.1546), (-45.01, -3.603, -0.1546), (-45.05, -3.54, -0.1546), (-45.07, -3.587, -0.1546), (-43.91, 0.6987, -0.1546), (-43.92, 0.6513, -0.1546), (-43.97, 0.7144, -0.1546), (-43.98, 0.667, -0.1546), (-44.36, -0.9707, -0.1546), (-44.37, -1.018, -0.1546), (-44.42, -0.955, -0.1546), (-44.43, -1.002, -0.1546), (-43.22, 3.313, -0.1546), (-43.23, 3.266, -0.1546), (-43.28, 3.329, -0.1546), (-43.29, 3.282, -0.1546), (-43.67, 1.644, -0.1546), (-43.69, 1.596, -0.1546), (-43.73, 1.66, -0.1546), (-43.75, 1.612, -0.1546), (-41.78, 5.573, -0.1546), (-41.81, 5.532, -0.1546), (-41.83, 5.605, -0.1546), (-41.86, 5.564, -0.1546), (-42.71, 4.114, -0.1546), (-42.74, 4.072, -0.1546), (-42.76, 4.146, -0.1546), (-42.79, 4.104, -0.1546), (-39.8, 7.73, -0.1546), (-39.83, 7.692, -0.1546), (-39.84, 7.769, -0.1546), (-39.87, 7.731, -0.1546), (-40.92, 6.414, -0.1546), (-40.95, 6.377, -0.1546), (-40.96, 6.453, -0.1546), (-41.0, 6.416, -0.1546), (-37.69, 9.044, -0.1546), (-37.73, 9.018, -0.1546), (-37.72, 9.095, -0.1546), (-37.76, 9.069, -0.1546), (-39.15, 8.122, -0.1546), (-39.19, 8.096, -0.1546), (-39.18, 8.173, -0.1546), (-39.23, 8.147, -0.1546), (-35.39, 10.09, -0.1546), (-35.44, 10.07, -0.1546), (-35.41, 10.14, -0.1546), (-35.46, 10.13, -0.1546), (-37.01, 9.483, -0.1546), (-37.06, 9.466, -0.1546), (-37.04, 9.54, -0.1546), (-37.08, 9.523, -0.1546), (-7.196, 2.904, -0.1546), (-7.15, 2.889, -0.1546), (-7.215, 2.847, -0.1546), (-7.168, 2.832, -0.1546), (-5.55, 2.372, -0.1546), (-5.504, 2.357, -0.1546), (-5.569, 2.315, -0.1546), (-5.522, 2.3, -0.1546), (-5.198, 2.345, -0.1546), (-5.151, 2.33, -0.1546), (-5.217, 2.288, -0.1546), (-5.17, 2.273, -0.1546), (-3.552, 1.813, -0.1546), (-3.505, 1.798, -0.1546), (-3.571, 1.756, -0.1546), (-3.524, 1.741, -0.1546), (-3.315, 1.818, -0.1546), (-3.268, 1.803, -0.1546), (-3.333, 1.761, -0.1546), (-3.287, 1.746, -0.1546), (-1.669, 1.286, -0.1546), (-1.622, 1.271, -0.1546), (-1.687, 1.229, -0.1546), (-1.641, 1.214, -0.1546), (-13.09, 4.553, -0.1546), (-13.05, 4.538, -0.1546), (-13.11, 4.496, -0.1546), (-13.06, 4.481, -0.1546), (-11.45, 4.022, -0.1546), (-11.4, 4.007, -0.1546), (-11.47, 3.965, -0.1546), (-11.42, 3.949, -0.1546), (-11.1, 3.994, -0.1546), (-11.05, 3.979, -0.1546), (-11.11, 3.937, -0.1546), (-11.07, 3.922, -0.1546), (-9.449, 3.463, -0.1546), (-9.402, 3.448, -0.1546), (-9.468, 3.406, -0.1546), (-9.421, 3.391, -0.1546), (-9.212, 3.468, -0.1546), (-9.165, 3.453, -0.1546), (-9.23, 3.41, -0.1546), (-9.184, 3.395, -0.1546), (-7.566, 2.936, -0.1546), (-7.519, 2.921, -0.1546), (-7.584, 2.879, -0.1546), (-7.538, 2.864, -0.1546), (-19.04, 6.218, -0.1546), (-19.0, 6.203, -0.1546), (-19.06, 6.161, -0.1546), (-19.01, 6.145, -0.1546), (-17.4, 5.686, -0.1546), (-17.35, 5.671, -0.1546), (-17.41, 5.629, -0.1546), (-17.37, 5.614, -0.1546), (-17.04, 5.659, -0.1546), (-17.0, 5.644, -0.1546), (-17.06, 5.602, -0.1546), (-17.02, 5.586, -0.1546), (-15.4, 5.127, -0.1546), (-15.35, 5.112, -0.1546), (-15.42, 5.07, -0.1546), (-15.37, 5.055, -0.1546), (-15.16, 5.132, -0.1546), (-15.11, 5.117, -0.1546), (-15.18, 5.075, -0.1546), (-15.13, 5.06, -0.1546), (-13.52, 4.6, -0.1546), (-13.47, 4.585, -0.1546), (-13.53, 4.543, -0.1546), (-13.49, 4.528, -0.1546), (-24.94, 7.867, -0.1546), (-24.89, 7.852, -0.1546), (-24.96, 7.81, -0.1546), (-24.91, 7.795, -0.1546), (-23.29, 7.336, -0.1546), (-23.25, 7.321, -0.1546), (-23.31, 7.278, -0.1546), (-23.27, 7.263, -0.1546), (-22.94, 7.308, -0.1546), (-22.89, 7.293, -0.1546), (-22.96, 7.251, -0.1546), (-22.91, 7.236, -0.1546), (-21.3, 6.777, -0.1546), (-21.25, 6.762, -0.1546), (-21.31, 6.72, -0.1546), (-21.27, 6.704, -0.1546), (-21.06, 6.782, -0.1546), (-21.01, 6.766, -0.1546), (-21.08, 6.724, -0.1546), (-21.03, 6.709, -0.1546), (-19.41, 6.25, -0.1546), (-19.37, 6.235, -0.1546), (-19.43, 6.193, -0.1546), (-19.38, 6.178, -0.1546), (-30.7, 9.478, -0.1546), (-30.65, 9.463, -0.1546), (-30.72, 9.421, -0.1546), (-30.67, 9.406, -0.1546), (-29.05, 8.946, -0.1546), (-29.0, 8.931, -0.1546), (-29.07, 8.889, -0.1546), (-29.02, 8.874, -0.1546), (-28.7, 8.919, -0.1546), (-28.65, 8.904, -0.1546), (-28.72, 8.862, -0.1546), (-28.67, 8.847, -0.1546), (-27.05, 8.387, -0.1546), (-27.01, 8.372, -0.1546), (-27.07, 8.33, -0.1546), (-27.02, 8.315, -0.1546), (-26.82, 8.392, -0.1546), (-26.77, 8.377, -0.1546), (-26.83, 8.335, -0.1546), (-26.79, 8.32, -0.1546), (-25.17, 7.86, -0.1546), (-25.12, 7.845, -0.1546), (-25.19, 7.803, -0.1546), (-25.14, 7.788, -0.1546), (2.647, -2.449, -0.2405), (2.624, -2.405, -0.241), (2.7, -2.421, -0.2411), (2.678, -2.378, -0.2416), (1.854, -0.9113, -0.2563), (1.832, -0.8676, -0.2568), (1.908, -0.8838, -0.2569), (1.885, -0.8401, -0.2574), (3.633, -4.897, -0.2142), (3.618, -4.85, -0.2147), (3.69, -4.878, -0.2147), (3.675, -4.831, -0.2152), (3.096, -3.252, -0.2325), (3.081, -3.206, -0.233), (3.153, -3.234, -0.233), (3.138, -3.187, -0.2335), (4.445, -7.327, -0.1872), (4.435, -7.279, -0.1877), (4.504, -7.315, -0.1876), (4.493, -7.267, -0.1882), (4.078, -5.637, -0.2069), (4.068, -5.589, -0.2074), (4.137, -5.624, -0.2073), (4.126, -5.576, -0.2079), (4.724, -9.839, -0.1567), (4.723, -9.79, -0.1573), (4.784, -9.837, -0.157), (4.783, -9.788, -0.1576), (4.662, -8.111, -0.1783), (4.66, -8.062, -0.1789), (4.722, -8.109, -0.1786), (4.72, -8.06, -0.1792), (4.537, -12.64, -0.1203), (4.543, -12.59, -0.121), (4.597, -12.65, -0.1205), (4.603, -12.6, -0.1211), (4.731, -10.92, -0.143), (4.737, -10.87, -0.1436), (4.791, -10.93, -0.1432), (4.796, -10.88, -0.1438), (3.782, -15.37, -0.08218), (3.798, -15.32, -0.08285), (3.838, -15.39, -0.0822), (3.855, -15.34, -0.08286), (4.351, -13.74, -0.1055), (4.368, -13.69, -0.1062), (4.408, -13.76, -0.1056), (4.424, -13.71, -0.1062), (2.982, -17.86, -0.1881), (2.966, -17.91, -0.1874), (3.039, -17.88, -0.1881), (3.022, -17.92, -0.1874), (3.552, -16.23, -0.2114), (3.536, -16.27, -0.2108), (3.608, -16.25, -0.2114), (3.592, -16.29, -0.2108), (2.112, -20.42, -0.1516), (2.096, -20.46, -0.1509), (2.169, -20.44, -0.1516), (2.152, -20.48, -0.1509), (2.682, -18.78, -0.1749), (2.665, -18.83, -0.1743), (2.738, -18.8, -0.175), (2.722, -18.85, -0.1743), (0.5283, -22.58, -0.1168), (0.4991, -22.62, -0.1162), (0.5766, -22.61, -0.1166), (0.5473, -22.65, -0.116), (1.558, -21.19, -0.1393), (1.528, -21.23, -0.1386), (1.606, -21.22, -0.139), (1.577, -21.26, -0.1384), (-0.3866, -23.36, -0.1026), (-0.4211, -23.39, -0.102), (-0.3438, -23.4, -0.1023), (-0.3783, -23.44, -0.1017), (-12.61, -16.38, -0.2277), (-12.56, -16.4, -0.2277), (-12.63, -16.44, -0.2277), (-12.58, -16.45, -0.2277), (-10.97, -16.91, -0.2277), (-10.92, -16.93, -0.2277), (-10.98, -16.97, -0.2277), (-10.94, -16.99, -0.2277), (-18.51, -14.73, -0.2277), (-18.46, -14.75, -0.2277), (-18.53, -14.79, -0.2277), (-18.48, -14.81, -0.2277), (-16.86, -15.26, -0.2277), (-16.82, -15.28, -0.2277), (-16.88, -15.32, -0.2277), (-16.83, -15.34, -0.2277), (-16.51, -15.29, -0.2277), (-16.46, -15.31, -0.2277), (-16.53, -15.35, -0.2277), (-16.48, -15.36, -0.2277), (-14.86, -15.82, -0.2277), (-14.82, -15.84, -0.2277), (-14.88, -15.88, -0.2277), (-14.84, -15.9, -0.2277), (-14.63, -15.82, -0.2277), (-14.58, -15.83, -0.2277), (-14.65, -15.88, -0.2277), (-14.6, -15.89, -0.2277), (-12.98, -16.35, -0.2277), (-12.93, -16.37, -0.2277), (-13.0, -16.41, -0.2277), (-12.95, -16.42, -0.2277), (-24.46, -13.07, -0.2277), (-24.41, -13.08, -0.2277), (-24.48, -13.13, -0.2277), (-24.43, -13.14, -0.2277), (-22.81, -13.6, -0.2277), (-22.76, -13.62, -0.2277), (-22.83, -13.66, -0.2277), (-22.78, -13.67, -0.2277), (-22.46, -13.63, -0.2277), (-22.41, -13.64, -0.2277), (-22.48, -13.68, -0.2277), (-22.43, -13.7, -0.2277), (-20.81, -14.16, -0.2277), (-20.77, -14.17, -0.2277), (-20.83, -14.22, -0.2277), (-20.79, -14.23, -0.2277), (-20.58, -14.15, -0.2277), (-20.53, -14.17, -0.2277), (-20.59, -14.21, -0.2277), (-20.55, -14.23, -0.2277), (-18.93, -14.69, -0.2277), (-18.88, -14.7, -0.2277), (-18.95, -14.74, -0.2277), (-18.9, -14.76, -0.2277), (-30.35, -11.42, -0.2277), (-30.31, -11.43, -0.2277), (-30.37, -11.48, -0.2277), (-30.33, -11.49, -0.2277), (-28.71, -11.95, -0.2277), (-28.66, -11.97, -0.2277), (-28.73, -12.01, -0.2277), (-28.68, -12.02, -0.2277), (-28.36, -11.98, -0.2277), (-28.31, -11.99, -0.2277), (-28.38, -12.04, -0.2277), (-28.33, -12.05, -0.2277), (-26.71, -12.51, -0.2277), (-26.66, -12.52, -0.2277), (-26.73, -12.57, -0.2277), (-26.68, -12.58, -0.2277), (-26.47, -12.5, -0.2277), (-26.43, -12.52, -0.2277), (-26.49, -12.56, -0.2277), (-26.44, -12.58, -0.2277), (-24.83, -13.04, -0.2277), (-24.78, -13.05, -0.2277), (-24.85, -13.09, -0.2277), (-24.8, -13.11, -0.2277), (-32.23, -10.89, -0.2277), (-32.18, -10.91, -0.2277), (-32.25, -10.95, -0.2277), (-32.2, -10.97, -0.2277), (-30.58, -11.43, -0.2277), (-30.54, -11.44, -0.2277), (-30.6, -11.48, -0.2277), (-30.56, -11.5, -0.2277), (-34.07, -10.38, -0.2466), (-34.03, -10.39, -0.2466), (-34.09, -10.44, -0.2466), (-34.05, -10.45, -0.2466), (-32.43, -10.91, -0.2466), (-32.38, -10.93, -0.2466), (-32.45, -10.97, -0.2466), (-32.4, -10.98, -0.2466), (-36.71, -1.314, -0.1546), (-36.73, -1.362, -0.1546), (-36.77, -1.299, -0.1546), (-36.78, -1.346, -0.1546), (-37.17, -2.984, -0.1546), (-37.18, -3.031, -0.1546), (-37.22, -2.968, -0.1546), (-37.24, -3.016, -0.1546), (-35.52, 1.055, -0.1546), (-35.55, 1.012, -0.1546), (-35.58, 1.084, -0.1546), (-35.6, 1.041, -0.1546), (-36.36, -0.4589, -0.1546), (-36.38, -0.5019, -0.1546), (-36.41, -0.4299, -0.1546), (-36.44, -0.4729, -0.1546), (-37.24, -4.242, -0.1546), (-37.24, -4.291, -0.1546), (-37.3, -4.239, -0.1546), (-37.3, -4.288, -0.1546), (-37.33, -5.97, -0.1546), (-37.33, -6.019, -0.1546), (-37.39, -5.967, -0.1546), (-37.39, -6.016, -0.1546), (-37.13, -6.865, -0.1546), (-37.12, -6.912, -0.1546), (-37.19, -6.881, -0.1546), (-37.18, -6.929, -0.1546), (-36.67, -8.531, -0.1546), (-36.65, -8.578, -0.1546), (-36.72, -8.547, -0.1546), (-36.71, -8.595, -0.1546), (-8.93, -5.603, -0.1546), (-8.883, -5.618, -0.1546), (-8.949, -5.66, -0.1546), (-8.902, -5.675, -0.1546), (-7.284, -6.135, -0.1546), (-7.237, -6.15, -0.1546), (-7.303, -6.192, -0.1546), (-7.256, -6.207, -0.1546), (-15.43, -3.786, -0.1546), (-15.38, -3.801, -0.1546), (-15.44, -3.843, -0.1546), (-15.4, -3.858, -0.1546), (-13.78, -4.318, -0.1546), (-13.73, -4.333, -0.1546), (-13.8, -4.375, -0.1546), (-13.75, -4.39, -0.1546), (-13.43, -4.345, -0.1546), (-13.38, -4.36, -0.1546), (-13.45, -4.402, -0.1546), (-13.4, -4.417, -0.1546), (-11.78, -4.876, -0.1546), (-11.74, -4.892, -0.1546), (-11.8, -4.934, -0.1546), (-11.75, -4.949, -0.1546), (-11.54, -4.872, -0.1546), (-11.5, -4.887, -0.1546), (-11.56, -4.929, -0.1546), (-11.52, -4.944, -0.1546), (-9.899, -5.403, -0.1546), (-9.852, -5.418, -0.1546), (-9.917, -5.46, -0.1546), (-9.871, -5.476, -0.1546), (-21.38, -2.122, -0.1546), (-21.33, -2.137, -0.1546), (-21.39, -2.179, -0.1546), (-21.35, -2.194, -0.1546), (-19.73, -2.653, -0.1546), (-19.68, -2.668, -0.1546), (-19.75, -2.71, -0.1546), (-19.7, -2.726, -0.1546), (-19.38, -2.681, -0.1546), (-19.33, -2.696, -0.1546), (-19.4, -2.738, -0.1546), (-19.35, -2.753, -0.1546), (-17.73, -3.212, -0.1546), (-17.68, -3.227, -0.1546), (-17.75, -3.269, -0.1546), (-17.7, -3.284, -0.1546), (-17.49, -3.207, -0.1546), (-17.45, -3.222, -0.1546), (-17.51, -3.265, -0.1546), (-17.47, -3.28, -0.1546), (-15.85, -3.739, -0.1546), (-15.8, -3.754, -0.1546), (-15.87, -3.796, -0.1546), (-15.82, -3.811, -0.1546), (-23.39, -1.558, -0.1546), (-23.34, -1.573, -0.1546), (-23.41, -1.615, -0.1546), (-23.36, -1.63, -0.1546), (-21.74, -2.089, -0.1546), (-21.7, -2.105, -0.1546), (-21.76, -2.147, -0.1546), (-21.72, -2.162, -0.1546), (-31.03, 0.5798, -0.1546), (-30.98, 0.5647, -0.1546), (-31.05, 0.5226, -0.1546), (-31.0, 0.5075, -0.1546), (-29.39, 0.04807, -0.1546), (-29.34, 0.03296, -0.1546), (-29.4, -0.009075, -0.1546), (-29.36, -0.02418, -0.1546), (-29.15, 0.05292, -0.1546), (-29.1, 0.03782, -0.1546), (-29.17, -0.004217, -0.1546), (-29.12, -0.01932, -0.1546), (-27.5, -0.4788, -0.1546), (-27.46, -0.4939, -0.1546), (-27.52, -0.5359, -0.1546), (-27.47, -0.551, -0.1546), (-33.07, 1.149, -0.1546), (-33.02, 1.134, -0.1546), (-33.09, 1.092, -0.1546), (-33.04, 1.077, -0.1546), (-31.42, 0.6178, -0.1546), (-31.38, 0.6027, -0.1546), (-31.44, 0.5606, -0.1546), (-31.39, 0.5455, -0.1546), (-7.273, -16.36, -0.2277), (-7.235, -16.33, -0.2277), (-7.236, -16.41, -0.2277), (-7.197, -16.38, -0.2277), (-5.914, -15.29, -0.2277), (-5.875, -15.26, -0.2277), (-5.877, -15.34, -0.2277), (-5.838, -15.31, -0.2277), (-5.723, -14.8, -0.2277), (-5.702, -14.76, -0.2277), (-5.668, -14.83, -0.2277), (-5.648, -14.78, -0.2277), (-5.005, -13.23, -0.2277), (-4.985, -13.19, -0.2277), (-4.95, -13.26, -0.2277), (-4.93, -13.21, -0.2277), (-4.871, -12.71, -0.2277), (-4.864, -12.66, -0.2277), (-4.812, -12.71, -0.2277), (-4.804, -12.67, -0.2277), (-4.613, -10.99, -0.2277), (-4.605, -10.95, -0.2277), (-4.553, -11.0, -0.2277), (-4.546, -10.96, -0.2277), (-4.588, -10.52, -0.2277), (-4.592, -10.47, -0.2277), (-4.528, -10.52, -0.2277), (-4.532, -10.47, -0.2277), (-4.713, -8.796, -0.2277), (-4.717, -8.747, -0.2277), (-4.653, -8.792, -0.2277), (-4.657, -8.743, -0.2277), (-38.96, 18.03, -2.26), (-39.47, 16.19, -2.26), (13.79, 3.273, -2.26), (13.28, 1.435, -2.26), (-36.5, 15.36, -2.26), (15.51, 0.8103, -2.26), (-48.27, -15.25, -2.26), (-49.03, -18.0, -2.26), (4.48, -30.01, -2.26), (3.712, -32.75, -2.26), (-46.06, -18.83, -2.26), (5.944, -33.38, -2.26), (-40.23, 13.48, -2.26), (12.52, -1.273, -2.26), (6.713, -30.63, -2.26), (-45.29, -16.08, -2.26), (10.38, 2.244, -2.26), (0.8198, -31.94, -2.26), (1.588, -29.2, -2.26), (-37.26, 12.65, -2.26), (-35.98, 17.2, -2.26), (9.627, -0.4635, -2.26), (10.9, 4.082, -2.26), (14.75, -1.897, -2.26), (-36.5, 15.36, -22.17), (-39.47, 16.19, -22.17), (-48.27, -15.25, -22.17), (-49.03, -18.0, -22.17), (4.48, -30.01, -22.17), (3.712, -32.75, -22.17), (-46.06, -18.83, -22.17), (-45.29, -16.08, -22.17), (13.28, 1.435, -22.17), (10.38, 2.244, -22.17), (0.8198, -31.94, -22.17), (1.588, -29.2, -22.17), (-40.23, 13.48, -22.17), (12.52, -1.273, -22.17), (-37.26, 12.65, -22.17), (9.627, -0.4635, -22.17), (-41.84, 16.85, -2.26), (-51.41, -17.33, -2.26), (-50.64, -14.59, -2.26), (-42.6, 14.15, -2.26), (-41.33, 18.69, -2.26), (-49.56, -19.88, -2.26), (3.185, -34.64, -2.26), (-46.59, -20.71, -2.26), (0.2927, -33.83, -2.26), (-51.93, -19.22, -2.26), (5.417, -35.26, -2.26), (16.02, 2.649, -2.26), (-52.64, -19.02, -2.984), (-52.85, -19.77, -2.984), (-41.12, 19.43, -2.984), (-41.83, 19.63, -2.984), (5.206, -36.02, -2.984), (5.863, -36.2, -2.984), (16.68, 2.465, -2.984), (16.88, 3.2, -2.984), (-35.78, 17.93, -2.984), (-38.75, 18.76, -2.984), (-52.15, -19.97, -2.984), (-49.77, -20.64, -2.984), (-49.56, -19.88, -2.984), (0.0819, -34.58, -2.984), (2.974, -35.39, -2.984), (16.23, 3.384, -2.984), (14.0, 4.008, -2.984), (3.185, -34.64, -2.984), (-42.03, 18.89, -2.984), (-42.55, 17.05, -2.984), (15.41, -2.081, -2.984), (16.16, 0.6266, -2.984), (-41.84, 16.85, -2.984), (-51.34, -14.39, -2.984), (-52.11, -17.14, -2.984), (6.073, -35.45, -2.984), (6.6, -33.56, -2.984), (-51.41, -17.33, -2.984), (7.369, -30.81, -2.984), (-43.31, 14.34, -2.984), (-50.64, -14.59, -2.984), (11.1, 4.817, -2.984), (-46.8, -21.47, -2.984), (-46.59, -20.71, -2.984), (0.2927, -33.83, -2.984), (-42.6, 14.15, -2.984), (-41.33, 18.69, -2.984), (-51.93, -19.22, -2.984), (5.417, -35.26, -2.984), (-38.96, 18.03, -2.984), (13.79, 3.273, -2.984), (-35.98, 17.2, -2.984), (10.9, 4.082, -2.984), (16.02, 2.649, -2.984), (15.51, 0.8103, -2.984), (5.944, -33.38, -2.984), (6.713, -30.63, -2.984), (14.75, -1.897, -2.984)], [], [(26, 7, 96, 111), (55, 64, 117, 107), (76, 77, 127, 126), (104, 103, 945, 946), (27, 35, 891, 886), (6, 25, 93, 94), (10, 22, 36, 37), (34, 22, 874, 889), (67, 71, 116, 119), (64, 59, 92, 117), (101, 100, 942, 943), (33, 11, 873, 883), (99, 98, 940, 941), (33, 35, 51, 49), (10, 32, 882, 871), (9, 30, 100, 101), (54, 71, 914, 910), (96, 95, 937, 938), (55, 56, 912, 911), (77, 74, 124, 127), (94, 93, 935, 936), (22, 34, 50, 36), (34, 32, 48, 50), (95, 87, 929, 937), (12, 17, 103, 104), (56, 57, 913, 912), (84, 94, 936, 926), (57, 54, 910, 913), (91, 90, 932, 933), (27, 11, 44, 45), (18, 24, 43, 38), (24, 23, 42, 43), (14, 28, 46, 41), (28, 29, 47, 46), (23, 13, 39, 42), (29, 19, 40, 47), (13, 18, 38, 39), (32, 10, 37, 48), (19, 14, 41, 40), (11, 33, 49, 44), (79, 68, 120, 123), (71, 54, 102, 116), (63, 60, 97, 114), (25, 21, 112, 93), (61, 1, 85, 105), (78, 75, 125, 118), (29, 28, 887, 888), (120, 122, 964, 962), (89, 88, 930, 931), (119, 116, 958, 961), (56, 55, 107, 110), (8, 66, 98, 99), (2, 52, 82, 83), (69, 67, 119, 121), (5, 53, 90, 91), (59, 62, 113, 92), (3, 58, 80, 81), (53, 3, 81, 90), (87, 86, 928, 929), (19, 29, 888, 878), (123, 120, 962, 965), (85, 84, 926, 927), (28, 14, 879, 887), (73, 0, 87, 95), (121, 119, 961, 963), (83, 82, 924, 925), (11, 27, 886, 873), (122, 121, 963, 964), (81, 80, 922, 923), (79, 74, 875, 921), (76, 75, 881, 884), (77, 76, 884, 893), (23, 24, 885, 880), (74, 77, 893, 875), (75, 78, 920, 881), (98, 83, 925, 940), (86, 101, 943, 928), (97, 118, 960, 939), (117, 92, 934, 959), (114, 97, 939, 956), (24, 18, 876, 885), (92, 113, 955, 934), (113, 114, 956, 955), (107, 117, 959, 949), (105, 85, 927, 947), (70, 68, 872, 892), (80, 104, 946, 922), (71, 67, 870, 914), (16, 15, 106, 108), (60, 78, 118, 97), (75, 76, 126, 125), (1, 72, 84, 85), (58, 12, 104, 80), (17, 31, 109, 103), (7, 73, 95, 96), (68, 70, 122, 120), (20, 26, 111, 88), (30, 16, 108, 100), (74, 79, 123, 124), (65, 9, 101, 86), (72, 6, 94, 84), (54, 57, 115, 102), (31, 8, 99, 109), (15, 61, 105, 106), (62, 63, 114, 113), (21, 5, 91, 112), (0, 65, 86, 87), (52, 4, 89, 82), (66, 2, 83, 98), (57, 56, 110, 115), (4, 20, 88, 89), (70, 69, 121, 122), (892, 872, 873, 886), (914, 870, 871, 910), (912, 876, 877, 911), (913, 882, 876, 912), (891, 883, 878, 888), (882, 889, 885, 876), (870, 890, 874, 871), (889, 891, 888, 885), (885, 888, 887, 880), (890, 892, 886, 874), (874, 886, 891, 889), (910, 871, 882, 913), (905, 898, 899, 904), (896, 901, 900, 897), (895, 894, 908, 906), (903, 902, 907, 909), (880, 887, 918, 917), (877, 880, 917, 915), (887, 879, 916, 918), (911, 877, 915, 919), (879, 881, 920, 916), (873, 875, 893, 883), (883, 893, 884, 878), (878, 884, 881, 879), (872, 921, 875, 873), (960, 947, 927, 926), (959, 934, 933, 932), (956, 939, 936, 935), (965, 928, 943, 966), (968, 950, 948, 967), (969, 942, 950, 968), (934, 955, 954, 933), (955, 956, 935, 954), (966, 943, 942, 969), (941, 944, 957, 951), (951, 957, 952, 945), (945, 952, 949, 946), (940, 958, 944, 941), (922, 959, 932, 923), (946, 949, 959, 922), (967, 948, 947, 960), (925, 924, 958, 940), (930, 953, 964, 963), (931, 930, 963, 961), (937, 929, 928, 965), (924, 931, 961, 958), (953, 938, 962, 964), (938, 937, 965, 962), (939, 960, 926, 936), (106, 105, 947, 948), (118, 125, 967, 960), (32, 34, 889, 882), (127, 124, 966, 969), (35, 33, 883, 891), (108, 106, 948, 950), (64, 55, 911, 919), (126, 127, 969, 968), (103, 109, 951, 945), (125, 126, 968, 967), (63, 62, 917, 918), (124, 123, 965, 966), (37, 36, 894, 895), (88, 111, 953, 930), (62, 59, 915, 917), (39, 38, 896, 897), (112, 91, 933, 954), (60, 63, 918, 916), (40, 41, 899, 898), (59, 64, 919, 915), (42, 39, 897, 900), (93, 112, 954, 935), (78, 60, 916, 920), (38, 43, 901, 896), (111, 96, 938, 953), (43, 42, 900, 901), (22, 10, 871, 874), (45, 44, 902, 903), (100, 108, 950, 942), (41, 46, 904, 899), (109, 99, 941, 951), (47, 40, 898, 905), (46, 47, 905, 904), (82, 89, 931, 924), (18, 13, 877, 876), (48, 37, 895, 906), (90, 81, 923, 932), (14, 19, 878, 879), (44, 49, 907, 902), (102, 115, 957, 944), (36, 50, 908, 894), (115, 110, 952, 957), (13, 23, 880, 877), (69, 70, 892, 890), (51, 45, 903, 909), (110, 107, 949, 952), (67, 69, 890, 870), (50, 48, 906, 908), (116, 102, 944, 958), (68, 79, 921, 872), (49, 51, 909, 907), (58, 3, 53, 5, 21, 25, 6, 72, 1, 61, 15, 16, 30, 9, 65, 0, 73, 7, 26, 20, 4, 52, 2, 66, 8, 31, 17, 12)])
me_cylinder_005.polygons.foreach_set('material_index', [2, 2, 2, 2, 0, 2, 2, 2, 2, 2, 2, 2, 2, 2, 2, 2, 2, 2, 2, 2, 2, 2, 2, 2, 2, 2, 2, 2, 2, 2, 2, 2, 2, 2, 2, 2, 2, 2, 2, 2, 2, 2, 2, 2, 2, 2, 2, 2, 2, 2, 2, 2, 2, 2, 2, 2, 2, 2, 2, 2, 2, 2, 2, 2, 2, 2, 2, 2, 2, 2, 2, 2, 2, 2, 2, 2, 2, 2, 2, 2, 2, 2, 2, 2, 2, 2, 2, 2, 2, 2, 2, 2, 2, 2, 2, 2, 2, 2, 2, 2, 2, 2, 2, 2, 2, 2, 2, 2, 2, 2, 2, 2, 2, 2, 2, 2, 2, 2, 2, 2, 2, 2, 2, 2, 2, 2, 2, 2, 2, 2, 2, 2, 2, 2, 2, 2, 2, 2, 2, 2, 2, 2, 2, 2, 2, 2, 2, 2, 2, 2, 2, 2, 2, 2, 2, 2, 2, 2, 2, 2, 2, 2, 2, 2, 2, 2, 2, 2, 2, 2, 2, 2, 2, 2, 2, 2, 2, 2, 2, 2, 2, 2, 2, 2, 2, 2, 2, 2, 2, 2, 2, 2, 2, 2, 2, 2, 2, 2, 2, 2, 2, 2, 2, 2, 2, 0, 2, 2, 2, 2, 2, 2, 2])
_uv = me_cylinder_005.uv_layers.new(name='UVMap')
_uv.uv.foreach_set('vector', [0.375, 0.4757, 0.375, 0.488, 0.375, 0.488, 0.375, 0.4757, 0.128, 0.7333, 0.128, 0.7452, 0.128, 0.7452, 0.128, 0.7333, 0.3723, 0.7158, 0.3723, 0.5335, 0.3723, 0.5335, 0.3723, 0.7158, 0.375, 0.01674, 0.375, 0.03417, 0.375, 0.03417, 0.375, 0.01674, 0.0, 0.0, 0.0, 0.0, 0.0, 0.0, 0.0, 0.0, 0.375, 0.762, 0.375, 0.7743, 0.375, 0.7743, 0.375, 0.762, 0.1381, 0.5163, 0.1508, 0.5163, 0.1508, 0.5163, 0.1381, 0.5163, 0.1508, 0.5335, 0.1508, 0.5163, 0.1508, 0.5163, 0.1508, 0.5335, 0.1381, 0.5047, 0.128, 0.5047, 0.128, 0.5047, 0.1381, 0.5047, 0.128, 0.7452, 0.1381, 0.7452, 0.1381, 0.7452, 0.128, 0.7452, 0.375, 0.5163, 0.375, 0.5335, 0.375, 0.5335, 0.375, 0.5163, 0.363, 0.5335, 0.363, 0.5163, 0.363, 0.5163, 0.363, 0.5335, 0.375, 0.2337, 0.375, 0.2453, 0.375, 0.2453, 0.375, 0.2337, 0.363, 0.5335, 0.3507, 0.5335, 0.3507, 0.5335, 0.363, 0.5335, 0.1381, 0.5163, 0.1381, 0.5335, 0.1381, 0.5335, 0.1381, 0.5163, 0.375, 0.5163, 0.375, 0.5335, 0.375, 0.5335, 0.375, 0.5163, 0.128, 0.5163, 0.128, 0.5047, 0.128, 0.5047, 0.128, 0.5163, 0.375, 0.488, 0.375, 0.4973, 0.375, 0.4973, 0.375, 0.488, 0.128, 0.7333, 0.128, 0.7158, 0.128, 0.7158, 0.128, 0.7333, 0.3723, 0.5335, 0.3723, 0.5163, 0.3723, 0.5163, 0.3723, 0.5335, 0.375, 0.762, 0.375, 0.7743, 0.375, 0.7743, 0.375, 0.762, 0.1508, 0.5163, 0.1508, 0.5335, 0.1508, 0.5335, 0.1508, 0.5163, 0.1508, 0.5335, 0.1381, 0.5335, 0.1381, 0.5335, 0.1508, 0.5335, 0.375, 0.4973, 0.375, 0.5, 0.375, 0.5, 0.375, 0.4973, 0.375, 0.01674, 0.375, 0.03417, 0.375, 0.03417, 0.375, 0.01674, 0.128, 0.7158, 0.128, 0.5335, 0.128, 0.5335, 0.128, 0.7158, 0.375, 0.7527, 0.375, 0.762, 0.375, 0.762, 0.375, 0.7527, 0.128, 0.5335, 0.128, 0.5163, 0.128, 0.5163, 0.128, 0.5335, 0.375, 0.9869, 0.375, 0.997, 0.375, 0.997, 0.375, 0.9869, 0.3507, 0.5163, 0.363, 0.5163, 0.363, 0.5163, 0.3507, 0.5163, 0.1381, 0.7158, 0.1508, 0.7158, 0.1508, 0.7158, 0.1381, 0.7158, 0.1508, 0.7158, 0.1508, 0.7333, 0.1508, 0.7333, 0.1508, 0.7158, 0.363, 0.7333, 0.3507, 0.7333, 0.3507, 0.7333, 0.363, 0.7333, 0.3507, 0.7333, 0.3507, 0.7158, 0.3507, 0.7158, 0.3507, 0.7333, 0.1508, 0.7333, 0.1381, 0.7333, 0.1381, 0.7333, 0.1508, 0.7333, 0.3507, 0.7158, 0.363, 0.7158, 0.363, 0.7158, 0.3507, 0.7158, 0.1381, 0.7333, 0.1381, 0.7158, 0.1381, 0.7158, 0.1381, 0.7333, 0.1381, 0.5335, 0.1381, 0.5163, 0.1381, 0.5163, 0.1381, 0.5335, 0.363, 0.7158, 0.363, 0.7333, 0.363, 0.7333, 0.363, 0.7158, 0.363, 0.5163, 0.363, 0.5335, 0.363, 0.5335, 0.363, 0.5163, 0.3723, 0.5047, 0.363, 0.5047, 0.363, 0.5047, 0.3723, 0.5047, 0.128, 0.5047, 0.128, 0.5163, 0.128, 0.5163, 0.128, 0.5047, 0.3507, 0.7452, 0.363, 0.7452, 0.363, 0.7452, 0.3507, 0.7452, 0.375, 0.7743, 0.375, 0.9742, 0.375, 0.9742, 0.375, 0.7743, 0.375, 0.7452, 0.375, 0.75, 0.375, 0.75, 0.375, 0.7452, 0.3723, 0.7452, 0.3723, 0.7333, 0.3723, 0.7333, 0.3723, 0.7452, 0.3507, 0.7158, 0.3507, 0.7333, 0.3507, 0.7333, 0.3507, 0.7158, 0.363, 0.5047, 0.3507, 0.5047, 0.3507, 0.5047, 0.363, 0.5047, 0.375, 0.2631, 0.375, 0.2758, 0.375, 0.2758, 0.375, 0.2631, 0.1381, 0.5047, 0.128, 0.5047, 0.128, 0.5047, 0.1381, 0.5047, 0.128, 0.7158, 0.128, 0.7333, 0.128, 0.7333, 0.128, 0.7158, 0.375, 0.2337, 0.375, 0.2453, 0.375, 0.2453, 0.375, 0.2337, 0.375, 0.25, 0.375, 0.253, 0.375, 0.253, 0.375, 0.25, 0.1508, 0.5047, 0.1381, 0.5047, 0.1381, 0.5047, 0.1508, 0.5047, 0.375, 0.9869, 0.375, 0.997, 0.375, 0.997, 0.375, 0.9869, 0.1381, 0.7452, 0.1508, 0.7452, 0.1508, 0.7452, 0.1381, 0.7452, 0.375, 0.0, 0.375, 0.004782, 0.375, 0.004782, 0.375, 0.0, 0.375, 0.997, 0.375, 1.0, 0.375, 1.0, 0.375, 0.997, 0.375, 0.5, 0.375, 0.5047, 0.375, 0.5047, 0.375, 0.5, 0.363, 0.7158, 0.3507, 0.7158, 0.3507, 0.7158, 0.363, 0.7158, 0.3723, 0.5047, 0.363, 0.5047, 0.363, 0.5047, 0.3723, 0.5047, 0.375, 0.75, 0.375, 0.7527, 0.375, 0.7527, 0.375, 0.75, 0.3507, 0.7333, 0.363, 0.7333, 0.363, 0.7333, 0.3507, 0.7333, 0.375, 0.4973, 0.375, 0.5, 0.375, 0.5, 0.375, 0.4973, 0.1508, 0.5047, 0.1381, 0.5047, 0.1381, 0.5047, 0.1508, 0.5047, 0.375, 0.25, 0.375, 0.253, 0.375, 0.253, 0.375, 0.25, 0.363, 0.5163, 0.3507, 0.5163, 0.3507, 0.5163, 0.363, 0.5163, 0.3507, 0.5047, 0.1508, 0.5047, 0.1508, 0.5047, 0.3507, 0.5047, 0.375, 0.0, 0.375, 0.004782, 0.375, 0.004782, 0.375, 0.0, 0.3723, 0.5047, 0.3723, 0.5163, 0.3723, 0.5163, 0.3723, 0.5047, 0.3723, 0.7158, 0.3723, 0.7333, 0.3723, 0.7333, 0.3723, 0.7158, 0.3723, 0.5335, 0.3723, 0.7158, 0.3723, 0.7158, 0.3723, 0.5335, 0.1508, 0.7333, 0.1508, 0.7158, 0.1508, 0.7158, 0.1508, 0.7333, 0.3723, 0.5163, 0.3723, 0.5335, 0.3723, 0.5335, 0.3723, 0.5163, 0.3723, 0.7333, 0.3723, 0.7452, 0.3723, 0.7452, 0.3723, 0.7333, 0.375, 0.2453, 0.375, 0.25, 0.375, 0.25, 0.375, 0.2453, 0.375, 0.5047, 0.375, 0.5163, 0.375, 0.5163, 0.375, 0.5047, 0.363, 0.7452, 0.3723, 0.7452, 0.3723, 0.7452, 0.363, 0.7452, 0.128, 0.7452, 0.1381, 0.7452, 0.1381, 0.7452, 0.128, 0.7452, 0.3507, 0.7452, 0.363, 0.7452, 0.363, 0.7452, 0.3507, 0.7452, 0.1508, 0.7158, 0.1381, 0.7158, 0.1381, 0.7158, 0.1508, 0.7158, 0.1381, 0.7452, 0.1508, 0.7452, 0.1508, 0.7452, 0.1381, 0.7452, 0.1508, 0.7452, 0.3507, 0.7452, 0.3507, 0.7452, 0.1508, 0.7452, 0.128, 0.7333, 0.128, 0.7452, 0.128, 0.7452, 0.128, 0.7333, 0.375, 0.7452, 0.375, 0.75, 0.375, 0.75, 0.375, 0.7452, 0.3507, 0.5047, 0.363, 0.5047, 0.363, 0.5047, 0.3507, 0.5047, 0.375, 0.004782, 0.375, 0.01674, 0.375, 0.01674, 0.375, 0.004782, 0.128, 0.5047, 0.1381, 0.5047, 0.1381, 0.5047, 0.128, 0.5047, 0.375, 0.7158, 0.375, 0.7333, 0.375, 0.7333, 0.375, 0.7158, 0.363, 0.7452, 0.3723, 0.7452, 0.3723, 0.7452, 0.363, 0.7452, 0.3723, 0.7333, 0.3723, 0.7158, 0.3723, 0.7158, 0.3723, 0.7333, 0.375, 0.75, 0.375, 0.7527, 0.375, 0.7527, 0.375, 0.75, 0.375, 0.004782, 0.375, 0.01674, 0.375, 0.01674, 0.375, 0.004782, 0.375, 0.03417, 0.375, 0.2165, 0.375, 0.2165, 0.375, 0.03417, 0.375, 0.488, 0.375, 0.4973, 0.375, 0.4973, 0.375, 0.488, 0.363, 0.5047, 0.3507, 0.5047, 0.3507, 0.5047, 0.363, 0.5047, 0.375, 0.2758, 0.375, 0.4757, 0.375, 0.4757, 0.375, 0.2758, 0.375, 0.5335, 0.375, 0.7158, 0.375, 0.7158, 0.375, 0.5335, 0.3723, 0.5163, 0.3723, 0.5047, 0.3723, 0.5047, 0.3723, 0.5163, 0.375, 0.5047, 0.375, 0.5163, 0.375, 0.5163, 0.375, 0.5047, 0.375, 0.7527, 0.375, 0.762, 0.375, 0.762, 0.375, 0.7527, 0.128, 0.5163, 0.128, 0.5335, 0.128, 0.5335, 0.128, 0.5163, 0.375, 0.2165, 0.375, 0.2337, 0.375, 0.2337, 0.375, 0.2165, 0.375, 0.7333, 0.375, 0.7452, 0.375, 0.7452, 0.375, 0.7333, 0.1508, 0.7452, 0.3507, 0.7452, 0.3507, 0.7452, 0.1508, 0.7452, 0.375, 0.9742, 0.375, 0.9869, 0.375, 0.9869, 0.375, 0.9742, 0.375, 0.5, 0.375, 0.5047, 0.375, 0.5047, 0.375, 0.5, 0.375, 0.253, 0.375, 0.2631, 0.375, 0.2631, 0.375, 0.253, 0.375, 0.2453, 0.375, 0.25, 0.375, 0.25, 0.375, 0.2453, 0.128, 0.5335, 0.128, 0.7158, 0.128, 0.7158, 0.128, 0.5335, 0.375, 0.2631, 0.375, 0.2758, 0.375, 0.2758, 0.375, 0.2631, 0.3507, 0.5047, 0.1508, 0.5047, 0.1508, 0.5047, 0.3507, 0.5047, 0.3507, 0.5047, 0.363, 0.5047, 0.363, 0.5163, 0.3507, 0.5163, 0.128, 0.5047, 0.1381, 0.5047, 0.1381, 0.5163, 0.128, 0.5163, 0.128, 0.7158, 0.1381, 0.7158, 0.1381, 0.7333, 0.128, 0.7333, 0.128, 0.5335, 0.1381, 0.5335, 0.1381, 0.7158, 0.128, 0.7158, 0.3507, 0.5335, 0.363, 0.5335, 0.363, 0.7158, 0.3507, 0.7158, 0.1381, 0.5335, 0.1508, 0.5335, 0.1508, 0.7158, 0.1381, 0.7158, 0.1381, 0.5047, 0.1508, 0.5047, 0.1508, 0.5163, 0.1381, 0.5163, 0.1508, 0.5335, 0.3507, 0.5335, 0.3507, 0.7158, 0.1508, 0.7158, 0.1508, 0.7158, 0.3507, 0.7158, 0.3507, 0.7333, 0.1508, 0.7333, 0.1508, 0.5047, 0.3507, 0.5047, 0.3507, 0.5163, 0.1508, 0.5163, 0.1508, 0.5163, 0.3507, 0.5163, 0.3507, 0.5335, 0.1508, 0.5335, 0.128, 0.5163, 0.1381, 0.5163, 0.1381, 0.5335, 0.128, 0.5335, 0.3507, 0.7158, 0.363, 0.7158, 0.363, 0.7333, 0.3507, 0.7333, 0.1381, 0.7158, 0.1508, 0.7158, 0.1508, 0.7333, 0.1381, 0.7333, 0.1381, 0.5163, 0.1508, 0.5163, 0.1508, 0.5335, 0.1381, 0.5335, 0.3507, 0.5163, 0.363, 0.5163, 0.363, 0.5335, 0.3507, 0.5335, 0.1508, 0.7333, 0.3507, 0.7333, 0.3507, 0.7452, 0.1508, 0.7452, 0.1381, 0.7333, 0.1508, 0.7333, 0.1508, 0.7452, 0.1381, 0.7452, 0.3507, 0.7333, 0.363, 0.7333, 0.363, 0.7452, 0.3507, 0.7452, 0.128, 0.7333, 0.1381, 0.7333, 0.1381, 0.7452, 0.128, 0.7452, 0.363, 0.7333, 0.3723, 0.7333, 0.3723, 0.7452, 0.363, 0.7452, 0.363, 0.5163, 0.3723, 0.5163, 0.3723, 0.5335, 0.363, 0.5335, 0.363, 0.5335, 0.3723, 0.5335, 0.3723, 0.7158, 0.363, 0.7158, 0.363, 0.7158, 0.3723, 0.7158, 0.3723, 0.7333, 0.363, 0.7333, 0.363, 0.5047, 0.3723, 0.5047, 0.3723, 0.5163, 0.363, 0.5163, 0.3723, 0.7452, 0.375, 0.7452, 0.375, 0.75, 0.3723, 0.75, 0.128, 0.7452, 0.1381, 0.7452, 0.1381, 0.75, 0.128, 0.75, 0.3507, 0.7452, 0.363, 0.7452, 0.363, 0.75, 0.3507, 0.75, 0.3723, 0.5047, 0.375, 0.5047, 0.375, 0.5163, 0.3723, 0.5163, 0.3723, 0.7158, 0.375, 0.7158, 0.375, 0.7333, 0.3723, 0.7333, 0.3723, 0.5335, 0.375, 0.5335, 0.375, 0.7158, 0.3723, 0.7158, 0.1381, 0.7452, 0.1508, 0.7452, 0.1508, 0.75, 0.1381, 0.75, 0.1508, 0.7452, 0.3507, 0.7452, 0.3507, 0.75, 0.1508, 0.75, 0.3723, 0.5163, 0.375, 0.5163, 0.375, 0.5335, 0.3723, 0.5335, 0.125, 0.5163, 0.128, 0.5163, 0.128, 0.5335, 0.125, 0.5335, 0.125, 0.5335, 0.128, 0.5335, 0.128, 0.7158, 0.125, 0.7158, 0.125, 0.7158, 0.128, 0.7158, 0.128, 0.7333, 0.125, 0.7333, 0.125, 0.5047, 0.128, 0.5047, 0.128, 0.5163, 0.125, 0.5163, 0.125, 0.7452, 0.128, 0.7452, 0.128, 0.75, 0.125, 0.75, 0.125, 0.7333, 0.128, 0.7333, 0.128, 0.7452, 0.125, 0.7452, 0.3723, 0.7333, 0.375, 0.7333, 0.375, 0.7452, 0.3723, 0.7452, 0.125, 0.5, 0.128, 0.5, 0.128, 0.5047, 0.125, 0.5047, 0.1508, 0.5, 0.3507, 0.5, 0.3507, 0.5047, 0.1508, 0.5047, 0.1381, 0.5, 0.1508, 0.5, 0.1508, 0.5047, 0.1381, 0.5047, 0.3723, 0.5, 0.375, 0.5, 0.375, 0.5047, 0.3723, 0.5047, 0.128, 0.5, 0.1381, 0.5, 0.1381, 0.5047, 0.128, 0.5047, 0.3507, 0.5, 0.363, 0.5, 0.363, 0.5047, 0.3507, 0.5047, 0.363, 0.5, 0.3723, 0.5, 0.3723, 0.5047, 0.363, 0.5047, 0.363, 0.7452, 0.3723, 0.7452, 0.3723, 0.75, 0.363, 0.75, 0.375, 0.7333, 0.375, 0.7452, 0.375, 0.7452, 0.375, 0.7333, 0.3723, 0.7452, 0.3723, 0.7333, 0.3723, 0.7333, 0.3723, 0.7452, 0.1381, 0.5335, 0.1508, 0.5335, 0.1508, 0.5335, 0.1381, 0.5335, 0.3723, 0.5335, 0.3723, 0.5163, 0.3723, 0.5163, 0.3723, 0.5335, 0.3507, 0.5335, 0.363, 0.5335, 0.363, 0.5335, 0.3507, 0.5335, 0.375, 0.7158, 0.375, 0.7333, 0.375, 0.7333, 0.375, 0.7158, 0.128, 0.7452, 0.128, 0.7333, 0.128, 0.7333, 0.128, 0.7452, 0.3723, 0.7158, 0.3723, 0.5335, 0.3723, 0.5335, 0.3723, 0.7158, 0.375, 0.03417, 0.375, 0.2165, 0.375, 0.2165, 0.375, 0.03417, 0.3723, 0.7333, 0.3723, 0.7158, 0.3723, 0.7158, 0.3723, 0.7333, 0.3507, 0.7452, 0.1508, 0.7452, 0.1508, 0.7452, 0.3507, 0.7452, 0.3723, 0.5163, 0.3723, 0.5047, 0.3723, 0.5047, 0.3723, 0.5163, 0.1381, 0.5163, 0.1508, 0.5163, 0.1508, 0.5163, 0.1381, 0.5163, 0.375, 0.2758, 0.375, 0.4757, 0.375, 0.4757, 0.375, 0.2758, 0.1508, 0.7452, 0.1381, 0.7452, 0.1381, 0.7452, 0.1508, 0.7452, 0.1381, 0.7333, 0.1381, 0.7158, 0.1381, 0.7158, 0.1381, 0.7333, 0.375, 0.9742, 0.375, 0.9869, 0.375, 0.9869, 0.375, 0.9742, 0.363, 0.7452, 0.3507, 0.7452, 0.3507, 0.7452, 0.363, 0.7452, 0.363, 0.7158, 0.363, 0.7333, 0.363, 0.7333, 0.363, 0.7158, 0.1381, 0.7452, 0.128, 0.7452, 0.128, 0.7452, 0.1381, 0.7452, 0.1508, 0.7333, 0.1381, 0.7333, 0.1381, 0.7333, 0.1508, 0.7333, 0.375, 0.7743, 0.375, 0.9742, 0.375, 0.9742, 0.375, 0.7743, 0.3723, 0.7452, 0.363, 0.7452, 0.363, 0.7452, 0.3723, 0.7452, 0.1381, 0.7158, 0.1508, 0.7158, 0.1508, 0.7158, 0.1381, 0.7158, 0.375, 0.4757, 0.375, 0.488, 0.375, 0.488, 0.375, 0.4757, 0.1508, 0.7158, 0.1508, 0.7333, 0.1508, 0.7333, 0.1508, 0.7158, 0.1508, 0.5163, 0.1381, 0.5163, 0.1381, 0.5163, 0.1508, 0.5163, 0.3507, 0.5163, 0.363, 0.5163, 0.363, 0.5163, 0.3507, 0.5163, 0.375, 0.5335, 0.375, 0.7158, 0.375, 0.7158, 0.375, 0.5335, 0.363, 0.7333, 0.3507, 0.7333, 0.3507, 0.7333, 0.363, 0.7333, 0.375, 0.2165, 0.375, 0.2337, 0.375, 0.2337, 0.375, 0.2165, 0.3507, 0.7158, 0.363, 0.7158, 0.363, 0.7158, 0.3507, 0.7158, 0.3507, 0.7333, 0.3507, 0.7158, 0.3507, 0.7158, 0.3507, 0.7333, 0.375, 0.253, 0.375, 0.2631, 0.375, 0.2631, 0.375, 0.253, 0.1381, 0.7158, 0.1381, 0.7333, 0.1381, 0.7333, 0.1381, 0.7158, 0.1381, 0.5335, 0.1381, 0.5163, 0.1381, 0.5163, 0.1381, 0.5335, 0.375, 0.997, 0.375, 1.0, 0.375, 1.0, 0.375, 0.997, 0.363, 0.7333, 0.363, 0.7158, 0.363, 0.7158, 0.363, 0.7333, 0.363, 0.5163, 0.363, 0.5335, 0.363, 0.5335, 0.363, 0.5163, 0.128, 0.5163, 0.128, 0.5335, 0.128, 0.5335, 0.128, 0.5163, 0.1508, 0.5163, 0.1508, 0.5335, 0.1508, 0.5335, 0.1508, 0.5163, 0.128, 0.5335, 0.128, 0.7158, 0.128, 0.7158, 0.128, 0.5335, 0.1381, 0.7333, 0.1508, 0.7333, 0.1508, 0.7333, 0.1381, 0.7333, 0.1508, 0.5047, 0.3507, 0.5047, 0.3507, 0.5047, 0.1508, 0.5047, 0.0, 0.0, 0.0, 0.0, 0.0, 0.0, 0.0, 0.0, 0.128, 0.7158, 0.128, 0.7333, 0.128, 0.7333, 0.128, 0.7158, 0.1381, 0.5047, 0.1508, 0.5047, 0.1508, 0.5047, 0.1381, 0.5047, 0.1508, 0.5335, 0.1381, 0.5335, 0.1381, 0.5335, 0.1508, 0.5335, 0.128, 0.5047, 0.128, 0.5163, 0.128, 0.5163, 0.128, 0.5047, 0.363, 0.5047, 0.3723, 0.5047, 0.3723, 0.5047, 0.363, 0.5047, 0.363, 0.5335, 0.3507, 0.5335, 0.3507, 0.5335, 0.363, 0.5335, 0.375, 0.004782, 0.375, 1.0, 0.375, 0.997, 0.375, 0.9869, 0.375, 0.9742, 0.375, 0.7743, 0.375, 0.762, 0.375, 0.7527, 0.375, 0.75, 0.375, 0.7452, 0.375, 0.7333, 0.375, 0.7158, 0.375, 0.5335, 0.375, 0.5163, 0.375, 0.5047, 0.375, 0.5, 0.375, 0.4973, 0.375, 0.488, 0.375, 0.4757, 0.375, 0.2758, 0.375, 0.2631, 0.375, 0.253, 0.375, 0.25, 0.375, 0.2453, 0.375, 0.2337, 0.375, 0.2165, 0.375, 0.03417, 0.375, 0.01674])
me_cylinder_005.materials.append(mat_material_048)
me_cylinder_005.materials.append(mat_material_049)
me_cylinder_005.materials.append(mat_material_001)
me_cylinder_005.materials.append(mat_material_827)
me_cylinder_005.materials.append(mat_material_026)
me_cylinder_005.materials.append(mat_material_027)
me_cylinder_005.materials.append(mat_material_010)
me_cylinder_005.materials.append(mat_material_005)
me_cylinder_005.materials.append(mat_material_006)
me_cylinder_005.materials.append(mat_material_007)
me_cylinder_005.materials.append(mat_material_008)
me_cylinder_005.materials.append(mat_material_009)
me_cylinder_005.materials.append(mat_material_011)
me_cylinder_005.materials.append(mat_material_014)
me_cylinder_005.materials.append(mat_material_015)
me_cylinder_005.materials.append(mat_material_016)
me_cylinder_005.materials.append(mat_material_017)
me_cylinder_005.materials.append(mat_material_018)
me_cylinder_005.materials.append(mat_material_019)
me_cylinder_005.materials.append(mat_material_020)
me_cylinder_005.materials.append(mat_material_021)
me_cylinder_005.materials.append(mat_material_022)
me_cylinder_005.materials.append(mat_material_023)
me_cylinder_005.materials.append(mat_material_024)
me_cylinder_005.materials.append(mat_material_025)
me_cylinder_005.materials.append(mat_material_028)
me_cylinder_005.materials.append(mat_material_029)
me_cylinder_005.materials.append(mat_material_030)
me_cylinder_005.materials.append(mat_material_031)
me_cylinder_005.materials.append(mat_material_032)
me_cylinder_005.materials.append(mat_material_033)
me_cylinder_005.materials.append(mat_material_012)
me_cylinder_005.materials.append(mat_material_013)
me_cylinder_005.materials.append(mat_material_034)
me_cylinder_005.materials.append(mat_material_035)
me_cylinder_005.materials.append(mat_material_036)
me_cylinder_005.materials.append(mat_material_037)
me_cylinder_005.materials.append(mat_material_038)
me_cylinder_005.materials.append(mat_material_039)
me_cylinder_005.materials.append(mat_material_040)
me_cylinder_005.materials.append(mat_material_041)
me_cylinder_005.materials.append(mat_material_042)
me_cylinder_005.materials.append(mat_material_043)
me_cylinder_005.materials.append(mat_material_443)
me_cylinder_005.materials.append(mat_material_444)
me_cylinder_005.materials.append(mat_material_445)
me_cylinder_005.materials.append(mat_material_864)
me_cylinder_005.materials.append(mat_material_659)
me_cylinder_005.materials.append(mat_material_660)
me_cylinder_005.materials.append(mat_material_661)
me_cylinder_005.materials.append(mat_material_662)
me_cylinder_005.materials.append(mat_material_663)
me_cylinder_005.materials.append(mat_material_664)
me_cylinder_005.materials.append(mat_material_869)
me_cylinder_005.materials.append(mat_material_828)
me_cylinder_005.materials.append(mat_material_829)
me_cylinder_005.materials.append(mat_material_830)
me_cylinder_005.materials.append(mat_material_866)
me_cylinder_005.materials.append(mat_material_867)
me_cylinder_005.materials.append(mat_material_868)
me_cylinder_005.update()

# ---- objects
ob_cylinder_003 = bpy.data.objects.new('Cylinder.003', me_cylinder_005)

# ---- transforms, parenting, visibility, modifiers, constraints
ob_cylinder_003.location = (15.09, 12.83, 18.77)
ob_cylinder_003.rotation_euler = (0.0, -0.0, 0.2728)
ob_cylinder_003.scale = (1.567, 1.567, 1.567)
_m = ob_cylinder_003.modifiers.new('Auto Smooth', 'NODES')
_m.node_group = ng_auto_smooth
_gi = [s.identifier for s in ng_auto_smooth.interface.items_tree if s.item_type == 'SOCKET' and s.in_out == 'INPUT']
_m[_gi[1]] = 0.5236  # Angle

# ---- collection membership
col_collection.objects.link(ob_cylinder_003)

# ---- scene / render settings (as saved in the file)
scene.frame_start = 1; scene.frame_end = 250; scene.frame_set(1)
scene.render.engine = 'BLENDER_EEVEE_NEXT'
scene.cycles.sampling_pattern = 'TABULATED_SOBOL'
bpy.context.view_layer.update()

# ---- added for rendering (the .blend has no active camera and no usable light): camera, sun
cam_auto = bpy.data.cameras.new('AutoCamera')
cam_auto.lens = 50.0
cam_auto.sensor_width = 36.0
cam_auto.clip_end = 2847.25
ob_auto_camera = bpy.data.objects.new('AutoCamera', cam_auto)
scene.collection.objects.link(ob_auto_camera)
ob_auto_camera.location = (153.696, -202.023, 131.13)
ob_auto_camera.rotation_euler = (1.09748, -7.21219e-08, 0.694738)
scene.camera = ob_auto_camera
light_auto_sun = bpy.data.lights.new('AutoSun', 'SUN')
light_auto_sun.energy = 3.0
light_auto_sun.angle = 0.0523599
ob_auto_sun = bpy.data.objects.new('AutoSun', light_auto_sun)
scene.collection.objects.link(ob_auto_sun)
ob_auto_sun.rotation_euler = (0.872665, 0.174533, 0.523599)
bpy.context.view_layer.update()
